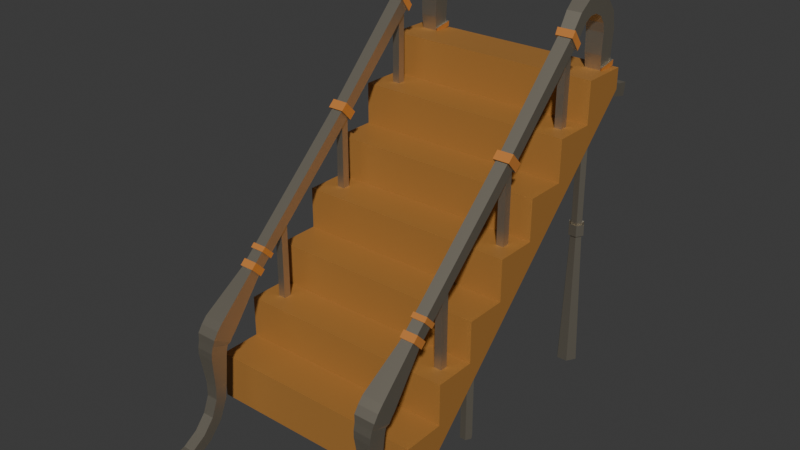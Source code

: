 # Source: Stairs.blend  (saved by Blender 4.5.90; exported with 4.5.12 LTS)
import bpy
from mathutils import Matrix  # noqa: F401  (used for matrix-valued properties, if any)

bpy.ops.wm.read_factory_settings(use_empty=True)
scene = bpy.context.scene
scene.name = 'Scene'

# ---- collections
col_collection = bpy.data.collections.new('Collection'); scene.collection.children.link(col_collection)

# ---- materials (node trees are filled in below, after node groups)
mat_wood1 = bpy.data.materials.new('Wood1')
mat_wood1.alpha_threshold = 0.0
mat_wood1.roughness = 0.5
mat_wood1.line_color = (0.0, 0.0, 0.0, 1.0)
mat_metal = bpy.data.materials.new('Metal')
mat_rust1 = bpy.data.materials.new('Rust1')
mat_wood1_001 = bpy.data.materials.new('Wood1.001')
mat_wood1_001.alpha_threshold = 0.0
mat_wood1_001.roughness = 0.5
mat_wood1_001.line_color = (0.0, 0.0, 0.0, 1.0)
mat_metal_001 = bpy.data.materials.new('Metal.001')
mat_rust1_001 = bpy.data.materials.new('Rust1.001')

# ---- material node trees
mat_wood1.use_nodes = True; mat_wood1.node_tree.nodes.clear()
_N = mat_wood1.node_tree.nodes; _L = mat_wood1.node_tree.links
n0 = _N.new('ShaderNodeOutputMaterial'); n0.name = 'Material Output'; n0.location = (200, 100)
n1 = _N.new('ShaderNodeBsdfPrincipled'); n1.name = 'Principled BSDF'; n1.location = (-200, 100)
n1.inputs[0].default_value = (0.3948, 0.1797, 0.04134, 1.0)
n1.inputs[3].default_value = 1.45
_L.new(n1.outputs[0], n0.inputs[0])
n0.is_active_output = True
mat_metal.use_nodes = True; mat_metal.node_tree.nodes.clear()
_N = mat_metal.node_tree.nodes; _L = mat_metal.node_tree.links
n0 = _N.new('ShaderNodeBsdfPrincipled'); n0.name = 'Principled BSDF'; n0.location = (-200, 100)
n0.inputs[0].default_value = (0.6049, 0.5518, 0.448, 1.0)
n0.inputs[1].default_value = 1.0
n1 = _N.new('ShaderNodeOutputMaterial'); n1.name = 'Material Output'; n1.location = (200, 100)
_L.new(n0.outputs[0], n1.inputs[0])
n1.is_active_output = True
mat_rust1.use_nodes = True; mat_rust1.node_tree.nodes.clear()
_N = mat_rust1.node_tree.nodes; _L = mat_rust1.node_tree.links
n0 = _N.new('ShaderNodeBsdfPrincipled'); n0.name = 'Principled BSDF'; n0.location = (-200, 100)
n0.inputs[0].default_value = (0.573, 0.2087, 0.04253, 1.0)
n1 = _N.new('ShaderNodeOutputMaterial'); n1.name = 'Material Output'; n1.location = (200, 100)
_L.new(n0.outputs[0], n1.inputs[0])
n1.is_active_output = True
mat_wood1_001.use_nodes = True; mat_wood1_001.node_tree.nodes.clear()
_N = mat_wood1_001.node_tree.nodes; _L = mat_wood1_001.node_tree.links
n0 = _N.new('ShaderNodeOutputMaterial'); n0.name = 'Material Output'; n0.location = (200, 100)
n1 = _N.new('ShaderNodeBsdfPrincipled'); n1.name = 'Principled BSDF'; n1.location = (-200, 100)
n1.inputs[0].default_value = (0.3948, 0.1797, 0.04134, 1.0)
n1.inputs[3].default_value = 1.45
_L.new(n1.outputs[0], n0.inputs[0])
n0.is_active_output = True
mat_metal_001.use_nodes = True; mat_metal_001.node_tree.nodes.clear()
_N = mat_metal_001.node_tree.nodes; _L = mat_metal_001.node_tree.links
n0 = _N.new('ShaderNodeBsdfPrincipled'); n0.name = 'Principled BSDF'; n0.location = (-200, 100)
n0.inputs[0].default_value = (0.6049, 0.5518, 0.448, 1.0)
n0.inputs[1].default_value = 1.0
n1 = _N.new('ShaderNodeOutputMaterial'); n1.name = 'Material Output'; n1.location = (200, 100)
_L.new(n0.outputs[0], n1.inputs[0])
n1.is_active_output = True
mat_rust1_001.use_nodes = True; mat_rust1_001.node_tree.nodes.clear()
_N = mat_rust1_001.node_tree.nodes; _L = mat_rust1_001.node_tree.links
n0 = _N.new('ShaderNodeBsdfPrincipled'); n0.name = 'Principled BSDF'; n0.location = (-200, 100)
n0.inputs[0].default_value = (0.573, 0.2087, 0.04253, 1.0)
n1 = _N.new('ShaderNodeOutputMaterial'); n1.name = 'Material Output'; n1.location = (200, 100)
_L.new(n0.outputs[0], n1.inputs[0])
n1.is_active_output = True

# ---- world
world_world = bpy.data.worlds.new('World'); scene.world = world_world
world_world.use_nodes = True; world_world.node_tree.nodes.clear()
_N = world_world.node_tree.nodes; _L = world_world.node_tree.links
n0 = _N.new('ShaderNodeOutputWorld'); n0.name = 'World Output'; n0.location = (200, 100)
n1 = _N.new('ShaderNodeBackground'); n1.name = 'Background'; n1.location = (-200, 100)
n1.inputs[0].default_value = (0.05088, 0.05088, 0.05088, 1.0)
_L.new(n1.outputs[0], n0.inputs[0])
n0.is_active_output = True
world_world.color = (0.05088, 0.05088, 0.05088)
world_world.sun_shadow_jitter_overblur = 0.0

# ---- meshes
me_cube_001 = bpy.data.meshes.new('Cube.001')
me_cube_001.from_pydata([(0.6153, 0.02044, 0.1506), (0.6153, 0.02044, 0.6745), (0.6661, 0.02044, 0.1506), (0.6661, 0.02044, 0.6745), (0.6153, -0.03029, 0.1506), (0.6153, -0.03029, 0.6745), (0.6661, -0.03029, 0.1506), (0.6661, -0.03029, 0.6745), (0.6153, 0.5774, 0.6977), (0.6153, 0.5774, 1.222), (0.6661, 0.5774, 0.6977), (0.6661, 0.5774, 1.222), (0.6153, 0.5266, 0.6977), (0.6153, 0.5266, 1.222), (0.6661, 0.5266, 0.6977), (0.6661, 0.5266, 1.222), (0.6153, -0.5513, -0.4211), (0.6153, -0.5513, 0.1028), (0.6661, -0.5513, -0.4211), (0.6661, -0.5513, 0.1028), (0.6153, -0.602, -0.4211), (0.6153, -0.602, 0.1028), (0.6661, -0.602, -0.4211), (0.6661, -0.602, 0.1028), (0.5995, -0.7051, -0.02868), (0.5868, 0.6664, 1.346), (0.6795, -0.7051, -0.02868), (0.697, 0.6664, 1.346), (0.5995, -0.7598, 0.02975), (0.5908, 0.6181, 1.413), (0.6795, -0.7598, 0.02975), (0.6915, 0.6182, 1.413), (0.5689, -1.067, -0.4056), (0.7102, -1.067, -0.4056), (0.5689, -1.164, -0.3024), (0.7102, -1.164, -0.3024), (0.5853, 0.7115, 1.375), (0.6992, 0.7115, 1.375), (0.5877, 0.6909, 1.473), (0.6958, 0.6909, 1.473), (0.5839, 0.7667, 1.377), (0.7011, 0.7668, 1.377), (0.5846, 0.7897, 1.487), (0.7001, 0.7897, 1.487), (0.5827, 0.8193, 1.351), (0.7028, 0.8193, 1.351), (0.5822, 0.8918, 1.447), (0.7034, 0.8918, 1.447), (0.5822, 0.8559, 1.3), (0.7034, 0.8559, 1.3), (0.5822, 0.9649, 1.353), (0.7034, 0.9649, 1.353), (0.5822, 0.8561, 1.301), (0.5822, 0.8665, 1.238), (0.7034, 0.8665, 1.238), (0.5822, 0.9877, 1.236), (0.7034, 0.9877, 1.236), (0.5822, 0.8671, 1.239), (0.5689, -1.091, -0.431), (0.7102, -1.091, -0.431), (0.5689, -1.202, -0.3445), (0.7102, -1.202, -0.3445), (0.5689, -1.11, -0.4598), (0.7102, -1.11, -0.4598), (0.5689, -1.234, -0.3923), (0.7102, -1.234, -0.3923), (0.5779, -1.127, -0.4783), (0.7011, -1.127, -0.4783), (0.5782, -1.243, -0.4372), (0.7009, -1.243, -0.4372), (0.5783, -1.135, -0.5067), (0.7008, -1.135, -0.5067), (0.5793, -1.254, -0.4834), (0.6997, -1.254, -0.4834), (0.579, -1.139, -0.535), (0.7001, -1.139, -0.535), (0.5811, -1.256, -0.5278), (0.698, -1.256, -0.5278), (0.579, -1.139, -0.535), (0.7001, -1.139, -0.535), (0.5811, -1.256, -0.5278), (0.698, -1.256, -0.5278), (0.5958, -1.145, -0.7487), (0.6833, -1.145, -0.7487), (0.5968, -1.23, -0.7391), (0.6823, -1.23, -0.7391), (0.5958, -1.145, -0.7487), (0.6833, -1.145, -0.7487), (0.5968, -1.23, -0.7391), (0.6823, -1.23, -0.7391), (0.5958, -1.145, -0.7487), (0.6833, -1.145, -0.7487), (0.5968, -1.23, -0.7391), (0.6823, -1.23, -0.7391), (0.5958, -1.145, -0.7487), (0.6833, -1.145, -0.7487), (0.5968, -1.23, -0.7391), (0.6823, -1.23, -0.7391), (0.5958, -1.145, -0.7487), (0.6833, -1.145, -0.7487), (0.5968, -1.23, -0.7391), (0.6823, -1.23, -0.7391), (0.5958, -1.145, -0.7487), (0.6833, -1.145, -0.7487), (0.5968, -1.23, -0.7391), (0.6823, -1.23, -0.7391), (0.5958, -1.145, -0.7487), (0.6833, -1.145, -0.7487), (0.5968, -1.23, -0.7391), (0.6823, -1.23, -0.7391), (0.5958, -1.145, -0.7487), (0.6833, -1.145, -0.7487), (0.5968, -1.23, -0.7391), (0.6823, -1.23, -0.7391), (0.5958, -1.145, -0.7487), (0.6833, -1.145, -0.7487), (0.5968, -1.23, -0.7391), (0.6823, -1.23, -0.7391), (0.5958, -1.145, -0.7487), (0.6833, -1.145, -0.7487), (0.5968, -1.23, -0.7391), (0.6823, -1.23, -0.7391), (0.5958, -1.145, -0.7487), (0.6833, -1.145, -0.7487), (0.5968, -1.23, -0.7391), (0.6823, -1.23, -0.7391), (0.5995, -1.156, -0.8604), (0.6795, -1.156, -0.8604), (0.5995, -1.232, -0.8343), (0.6795, -1.232, -0.8343), (0.5995, -1.211, -0.9922), (0.6795, -1.211, -0.9922), (0.5995, -1.275, -0.944), (0.6795, -1.275, -0.944), (0.5995, -1.305, -1.1), (0.6795, -1.305, -1.1), (0.5995, -1.351, -1.035), (0.6795, -1.351, -1.035), (0.5995, -1.427, -1.175), (0.6795, -1.427, -1.175), (0.5995, -1.45, -1.098), (0.6795, -1.45, -1.098), (0.5995, -1.566, -1.207), (0.6795, -1.566, -1.207), (0.5995, -1.564, -1.127), (0.6795, -1.564, -1.127), (0.5846, 0.8662, 1.097), (0.7001, 0.8662, 1.097), (0.5842, 0.9799, 1.099), (0.7007, 0.9799, 1.099), (0.5846, 0.8662, 1.097), (0.7001, 0.8662, 1.097), (0.5842, 0.9799, 1.099), (0.7007, 0.9799, 1.099), (0.5846, 0.8662, 1.097), (0.7001, 0.8662, 1.097), (0.5842, 0.9799, 1.099), (0.7007, 0.9799, 1.099), (0.5846, 0.8662, 1.097), (0.7001, 0.8662, 1.097), (0.5842, 0.9799, 1.099), (0.7007, 0.9799, 1.099), (0.5846, 0.8662, 1.097), (0.7001, 0.8662, 1.097), (0.5842, 0.9799, 1.099), (0.7007, 0.9799, 1.099), (0.5846, 0.8662, 1.097), (0.7001, 0.8662, 1.097), (0.5842, 0.9799, 1.099), (0.7007, 0.9799, 1.099), (0.5887, 0.8804, 0.9802), (0.6944, 0.8804, 0.9802), (0.5866, 0.9795, 1.007), (0.6975, 0.9795, 1.007), (0.5912, 0.924, 0.8906), (0.6912, 0.924, 0.8906), (0.5888, 1.008, 0.9369), (0.6946, 1.008, 0.9369), (0.5925, 0.9964, 0.8163), (0.6897, 0.9964, 0.8163), (0.5906, 1.064, 0.8808), (0.6923, 1.064, 0.8807), (0.594, 1.096, 0.7684), (0.6877, 1.096, 0.7684), (0.5927, 1.141, 0.8433), (0.6896, 1.141, 0.8433), (0.5948, 1.214, 0.7414), (0.6866, 1.214, 0.7414), (0.5946, 1.228, 0.8299), (0.6869, 1.228, 0.8299), (0.5995, 0.01274, 0.6426), (0.6795, 0.01274, 0.6426), (0.6795, -0.0419, 0.701), (0.5995, -0.0419, 0.701), (0.5995, 0.04486, 0.6726), (0.6795, 0.04486, 0.6726), (0.6795, -0.009777, 0.731), (0.5995, -0.009777, 0.731), (0.5922, 0.5969, 1.244), (0.6896, 0.597, 1.244), (0.6865, 0.5505, 1.312), (0.5944, 0.5504, 1.312), (0.6869, 0.5797, 1.214), (0.6846, 0.5328, 1.281), (0.5958, 0.5327, 1.281), (0.5941, 0.5796, 1.214), (0.5857, 0.9802, 1.037), (0.6962, 0.8768, 1.017), (0.6986, 0.9802, 1.037), (0.6795, -0.7804, 0.01045), (0.6795, -0.7258, -0.04799), (0.5995, -0.7258, -0.04799), (0.5995, -0.7804, 0.01045), (0.6795, -0.8423, -0.04737), (0.5995, -0.8423, -0.04737), (0.6795, -0.7876, -0.1058), (0.5995, -0.7876, -0.1058), (0.6795, -0.8715, -0.07465), (0.5995, -0.8715, -0.07465), (0.6795, -0.8168, -0.1331), (0.5995, -0.8168, -0.1331), (0.5761, 0.6087, 1.237), (0.7059, 0.6087, 1.237), (0.7007, 0.5473, 1.327), (0.5801, 0.5472, 1.327), (0.7014, 0.5852, 1.198), (0.6977, 0.5235, 1.286), (0.5825, 0.5234, 1.286), (0.5796, 0.5851, 1.198), (0.7075, 0.8686, 0.974), (0.572, 0.993, 1.008), (0.7122, 0.993, 1.008), (0.5706, 0.9943, 1.045), (0.7104, 0.8631, 1.02), (0.7138, 0.9943, 1.045), (0.5841, 0.01707, 0.6255), (0.6949, 0.01707, 0.6255), (0.6949, -0.05859, 0.7065), (0.5841, -0.05859, 0.7065), (0.5841, 0.06155, 0.6671), (0.6949, 0.06155, 0.6671), (0.6949, -0.01411, 0.748), (0.5841, -0.01411, 0.748), (0.5904, -0.6965, -0.03315), (0.6887, -0.6965, -0.03315), (0.5904, -0.7637, 0.03864), (0.6887, -0.7637, 0.03864), (0.6887, -0.789, 0.01492), (0.6887, -0.7219, -0.05687), (0.5904, -0.7219, -0.05687), (0.5904, -0.789, 0.01492), (0.6893, -0.8454, -0.03695), (0.5898, -0.8454, -0.03695), (0.6893, -0.7775, -0.1096), (0.5898, -0.7775, -0.1096), (0.6893, -0.8816, -0.07077), (0.5898, -0.8816, -0.07077), (0.6893, -0.8136, -0.1434), (0.5898, -0.8136, -0.1434), (0.75, -1.0, -1.0), (-0.75, -1.0, -1.0), (0.75, 1.0, 1.0), (-0.75, 1.0, 1.0), (0.75, 0.6833, 1.0), (0.75, -1.0, -0.6833), (0.75, 0.6833, 0.7194), (0.75, 0.4028, 0.7194), (0.75, 0.4028, 0.4389), (0.75, 0.1222, 0.4389), (0.75, 0.1222, 0.1583), (0.75, -0.1583, 0.1583), (0.75, -0.1583, -0.1222), (0.75, -0.4389, -0.1222), (0.75, -0.4389, -0.4028), (0.75, -0.7194, -0.4028), (0.75, -0.7194, -0.6833), (-0.75, -1.0, -0.6833), (-0.75, 0.6833, 1.0), (-0.75, -0.7194, -0.6833), (-0.75, -0.7194, -0.4028), (-0.75, -0.4389, -0.4028), (-0.75, -0.4389, -0.1222), (-0.75, -0.1583, -0.1222), (-0.75, -0.1583, 0.1583), (-0.75, 0.1222, 0.1583), (-0.75, 0.1222, 0.4389), (-0.75, 0.4028, 0.4389), (-0.75, 0.4028, 0.7194), (-0.75, 0.6833, 0.7194), (0.75, -0.8593, -1.0), (0.75, 1.0, 0.8593), (-0.75, 1.0, 0.8593), (-0.75, -0.8593, -1.0), (0.6153, 0.02044, 0.1506), (0.6153, 0.02044, 0.6745), (0.6661, 0.02044, 0.1506), (0.6661, 0.02044, 0.6745), (0.5868, 0.6664, 1.346), (0.5869, 0.6657, 1.346), (0.5853, 0.7115, 1.375), (0.5853, 0.7107, 1.375), (0.5839, 0.7667, 1.377), (0.5839, 0.7661, 1.378), (0.5827, 0.8193, 1.351), (0.5827, 0.819, 1.352), (0.5822, 0.8559, 1.3), (0.5822, 0.8561, 1.301), (0.5822, 0.8665, 1.238), (0.5822, 0.8671, 1.239), (0.5846, 0.8662, 1.097), (0.5846, 0.8668, 1.098), (0.5846, 0.8662, 1.097), (0.5846, 0.8668, 1.098), (0.5846, 0.8662, 1.097), (0.5846, 0.8668, 1.098), (0.5846, 0.8662, 1.097), (0.5846, 0.8668, 1.098), (0.5846, 0.8662, 1.097), (0.5846, 0.8668, 1.098), (0.5846, 0.8662, 1.097), (0.5846, 0.8668, 1.098), (0.5887, 0.8804, 0.9802), (0.6944, 0.8804, 0.9802), (0.5866, 0.9795, 1.007), (0.5887, 0.8807, 0.9808), (0.5912, 0.924, 0.8906), (0.5912, 0.924, 0.8913), (0.5925, 0.9964, 0.8163), (0.5924, 0.9963, 0.8169), (0.594, 1.096, 0.7684), (0.594, 1.095, 0.7689), (0.5948, 1.214, 0.7414), (0.5948, 1.214, 0.7419), (0.6962, 0.8768, 1.017), (0.5755, 0.8686, 0.974), (0.7075, 0.8686, 0.974), (0.572, 0.993, 1.008), (0.5754, 0.869, 0.9748), (0.7104, 0.8631, 1.02), (0.7048, 0.8622, -1.063), (0.6654, 0.8479, 0.9456), (0.6693, 0.8006, -1.063), (0.6454, 0.8133, 0.9459), (0.5974, 0.8006, -1.063), (0.6052, 0.8133, 0.9459), (0.5612, 0.8622, -1.063), (0.585, 0.8479, 0.9456), (0.5967, 0.9236, -1.063), (0.605, 0.8825, 0.9453), (0.6685, 0.9236, -1.063), (0.6452, 0.8825, 0.9453), (0.6709, 0.8574, -0.0503), (0.6508, 0.8227, -0.05001), (0.6103, 0.8227, -0.05001), (0.5899, 0.8574, -0.0503), (0.61, 0.8922, -0.05058), (0.6505, 0.8922, -0.05058), (0.6513, 0.8228, -0.108), (0.6104, 0.8228, -0.108), (0.5897, 0.8579, -0.1083), (0.61, 0.893, -0.1086), (0.6509, 0.893, -0.1086), (0.6716, 0.8579, -0.1083), (0.6859, 0.8573, -0.03783), (0.6584, 0.8096, -0.03743), (0.6028, 0.8096, -0.03743), (0.5748, 0.8573, -0.03783), (0.6023, 0.9049, -0.03822), (0.6579, 0.9049, -0.03822), (0.6591, 0.8096, -0.117), (0.6028, 0.8096, -0.117), (0.5744, 0.858, -0.1174), (0.6023, 0.9063, -0.1178), (0.6586, 0.9063, -0.1178), (0.687, 0.858, -0.1174), (0.6781, -0.2974, -1.063), (0.6754, -0.2974, -0.2171), (0.6576, -0.3329, -1.063), (0.655, -0.3327, -0.2171), (0.6167, -0.3329, -1.063), (0.6142, -0.3327, -0.2171), (0.5962, -0.2974, -1.063), (0.5939, -0.2974, -0.2171), (0.6167, -0.262, -1.063), (0.6142, -0.2621, -0.2171), (0.6576, -0.262, -1.063), (0.655, -0.2621, -0.2171), (-0.5972, -0.2974, -1.063), (-0.5948, -0.2974, -0.2171), (-0.6177, -0.3329, -1.063), (-0.6152, -0.3327, -0.2171), (-0.6586, -0.3329, -1.063), (-0.656, -0.3327, -0.2171), (-0.6791, -0.2974, -1.063), (-0.6764, -0.2974, -0.2171), (-0.6586, -0.262, -1.063), (-0.656, -0.2621, -0.2171), (-0.6177, -0.262, -1.063), (-0.6152, -0.2621, -0.2171), (-0.5965, -0.2974, -0.6388), (-0.617, -0.3328, -0.6388), (-0.6579, -0.3328, -0.6388), (-0.6783, -0.2974, -0.6388), (-0.6579, -0.262, -0.6388), (-0.617, -0.262, -0.6388), (-0.6171, -0.3329, -0.6946), (-0.658, -0.3329, -0.6946), (-0.6785, -0.2974, -0.6946), (-0.658, -0.262, -0.6946), (-0.6171, -0.262, -0.6946), (-0.5967, -0.2974, -0.6946), (-0.5702, -0.2974, -0.6208), (-0.6038, -0.3556, -0.6208), (-0.671, -0.3556, -0.6208), (-0.7045, -0.2974, -0.6208), (-0.671, -0.2393, -0.6208), (-0.6038, -0.2393, -0.6208), (-0.604, -0.3556, -0.7126), (-0.6712, -0.3556, -0.7126), (-0.7048, -0.2974, -0.7126), (-0.6712, -0.2392, -0.7126), (-0.604, -0.2392, -0.7126), (-0.5704, -0.2974, -0.7126), (-0.586, 0.8479, 0.9456), (-0.6062, 0.8133, 0.9459), (-0.6464, 0.8133, 0.9459), (-0.6664, 0.8479, 0.9456), (-0.6462, 0.8825, 0.9453), (-0.606, 0.8825, 0.9453), (-0.5838, 0.8609, -0.5656), (-0.6088, 0.8185, -0.5654), (-0.6583, 0.8185, -0.5654), (-0.6828, 0.8609, -0.5656), (-0.6578, 0.9033, -0.5658), (-0.6083, 0.9033, -0.5658), (-0.5836, 0.8605, -0.4815), (-0.6086, 0.8181, -0.4812), (-0.6581, 0.8181, -0.4812), (-0.6825, 0.8605, -0.4815), (-0.6575, 0.9029, -0.4817), (-0.6081, 0.9029, -0.4817), (-0.5882, 0.8536, 0.3609), (-0.6089, 0.8182, 0.3612), (-0.65, 0.8182, 0.3612), (-0.6704, 0.8536, 0.3609), (-0.6497, 0.8889, 0.3605), (-0.6086, 0.8889, 0.3605), (-0.6089, 0.8183, 0.317), (-0.6505, 0.8183, 0.317), (-0.6711, 0.854, 0.3167), (-0.6502, 0.8898, 0.3163), (-0.6086, 0.8898, 0.3163), (-0.5879, 0.854, 0.3167), (-0.6111, 0.8226, -1.059), (-0.6573, 0.8226, -1.059), (-0.6801, 0.8622, -1.059), (-0.6568, 0.9017, -1.059), (-0.6106, 0.9017, -1.059), (-0.5878, 0.8622, -1.059), (-0.5751, 0.8535, 0.368), (-0.6024, 0.807, 0.3684), (-0.6565, 0.807, 0.3684), (-0.6834, 0.8535, 0.368), (-0.6561, 0.9001, 0.3675), (-0.602, 0.9001, 0.3675), (-0.6023, 0.8068, 0.3101), (-0.6573, 0.8068, 0.3101), (-0.6846, 0.8541, 0.3097), (-0.6569, 0.9013, 0.3092), (-0.6019, 0.9013, 0.3092), (-0.5746, 0.8541, 0.3097), (-0.567, 0.861, -0.58), (-0.6005, 0.8041, -0.5797), (-0.6669, 0.8041, -0.5797), (-0.6997, 0.861, -0.58), (-0.6661, 0.9178, -0.5802), (-0.5998, 0.9178, -0.5802), (-0.5667, 0.8604, -0.4672), (-0.6002, 0.8036, -0.4669), (-0.6665, 0.8036, -0.4669), (-0.6993, 0.8604, -0.4672), (-0.6658, 0.9172, -0.4675), (-0.5996, 0.9172, -0.4675), (-0.5625, 0.8621, -1.143), (-0.5986, 0.8009, -1.143), (-0.6701, 0.8009, -1.143), (-0.7054, 0.8621, -1.143), (-0.6693, 0.9233, -1.143), (-0.5978, 0.9233, -1.143), (-0.5975, 0.799, -1.04), (-0.6712, 0.799, -1.04), (-0.7076, 0.8621, -1.04), (-0.6704, 0.9252, -1.04), (-0.5968, 0.9252, -1.04), (-0.5603, 0.8621, -1.04), (-0.6394, 0.02044, 0.1506), (-0.6394, 0.02044, 0.6745), (-0.5887, 0.02044, 0.1506), (-0.5887, 0.02044, 0.6745), (-0.6394, -0.03029, 0.1506), (-0.6394, -0.03029, 0.6745), (-0.5887, -0.03029, 0.1506), (-0.5887, -0.03029, 0.6745), (-0.6394, 0.5774, 0.6977), (-0.6394, 0.5774, 1.222), (-0.5887, 0.5774, 0.6977), (-0.5887, 0.5774, 1.222), (-0.6394, 0.5266, 0.6977), (-0.6394, 0.5266, 1.222), (-0.5887, 0.5266, 0.6977), (-0.5887, 0.5266, 1.222), (-0.6394, -0.5513, -0.4211), (-0.6394, -0.5513, 0.1028), (-0.5887, -0.5513, -0.4211), (-0.5887, -0.5513, 0.1028), (-0.6394, -0.602, -0.4211), (-0.6394, -0.602, 0.1028), (-0.5887, -0.602, -0.4211), (-0.5887, -0.602, 0.1028), (-0.6552, -0.7051, -0.02868), (-0.6679, 0.6664, 1.346), (-0.5752, -0.7051, -0.02868), (-0.5577, 0.6664, 1.346), (-0.6552, -0.7598, 0.02975), (-0.6639, 0.6181, 1.413), (-0.5752, -0.7598, 0.02975), (-0.5633, 0.6182, 1.413), (-0.6858, -1.067, -0.4056), (-0.5446, -1.067, -0.4056), (-0.6858, -1.164, -0.3024), (-0.5446, -1.164, -0.3024), (-0.6694, 0.7115, 1.375), (-0.5556, 0.7115, 1.375), (-0.667, 0.6909, 1.473), (-0.5589, 0.6909, 1.473), (-0.6709, 0.7667, 1.377), (-0.5536, 0.7668, 1.377), (-0.6701, 0.7897, 1.487), (-0.5546, 0.7897, 1.487), (-0.672, 0.8193, 1.351), (-0.552, 0.8193, 1.351), (-0.6725, 0.8918, 1.447), (-0.5513, 0.8918, 1.447), (-0.6725, 0.8559, 1.3), (-0.5513, 0.8559, 1.3), (-0.6725, 0.9649, 1.353), (-0.5513, 0.9649, 1.353), (-0.6725, 0.8561, 1.301), (-0.6725, 0.8665, 1.238), (-0.5513, 0.8665, 1.238), (-0.6725, 0.9877, 1.236), (-0.5513, 0.9877, 1.236), (-0.6725, 0.8671, 1.239), (-0.6858, -1.091, -0.431), (-0.5446, -1.091, -0.431), (-0.6858, -1.202, -0.3445), (-0.5446, -1.202, -0.3445), (-0.6858, -1.11, -0.4598), (-0.5446, -1.11, -0.4598), (-0.6858, -1.234, -0.3923), (-0.5446, -1.234, -0.3923), (-0.6768, -1.127, -0.4783), (-0.5536, -1.127, -0.4783), (-0.6765, -1.243, -0.4372), (-0.5538, -1.243, -0.4372), (-0.6764, -1.135, -0.5067), (-0.554, -1.135, -0.5067), (-0.6754, -1.254, -0.4834), (-0.555, -1.254, -0.4834), (-0.6758, -1.139, -0.535), (-0.5546, -1.139, -0.535), (-0.6736, -1.256, -0.5278), (-0.5567, -1.256, -0.5278), (-0.6758, -1.139, -0.535), (-0.5546, -1.139, -0.535), (-0.6736, -1.256, -0.5278), (-0.5567, -1.256, -0.5278), (-0.6589, -1.145, -0.7487), (-0.5715, -1.145, -0.7487), (-0.6579, -1.23, -0.7391), (-0.5724, -1.23, -0.7391), (-0.6589, -1.145, -0.7487), (-0.5715, -1.145, -0.7487), (-0.6579, -1.23, -0.7391), (-0.5724, -1.23, -0.7391), (-0.6589, -1.145, -0.7487), (-0.5715, -1.145, -0.7487), (-0.6579, -1.23, -0.7391), (-0.5724, -1.23, -0.7391), (-0.6589, -1.145, -0.7487), (-0.5715, -1.145, -0.7487), (-0.6579, -1.23, -0.7391), (-0.5724, -1.23, -0.7391), (-0.6589, -1.145, -0.7487), (-0.5715, -1.145, -0.7487), (-0.6579, -1.23, -0.7391), (-0.5724, -1.23, -0.7391), (-0.6589, -1.145, -0.7487), (-0.5715, -1.145, -0.7487), (-0.6579, -1.23, -0.7391), (-0.5724, -1.23, -0.7391), (-0.6589, -1.145, -0.7487), (-0.5715, -1.145, -0.7487), (-0.6579, -1.23, -0.7391), (-0.5724, -1.23, -0.7391), (-0.6589, -1.145, -0.7487), (-0.5715, -1.145, -0.7487), (-0.6579, -1.23, -0.7391), (-0.5724, -1.23, -0.7391), (-0.6589, -1.145, -0.7487), (-0.5715, -1.145, -0.7487), (-0.6579, -1.23, -0.7391), (-0.5724, -1.23, -0.7391), (-0.6589, -1.145, -0.7487), (-0.5715, -1.145, -0.7487), (-0.6579, -1.23, -0.7391), (-0.5724, -1.23, -0.7391), (-0.6589, -1.145, -0.7487), (-0.5715, -1.145, -0.7487), (-0.6579, -1.23, -0.7391), (-0.5724, -1.23, -0.7391), (-0.6552, -1.156, -0.8604), (-0.5752, -1.156, -0.8604), (-0.6552, -1.232, -0.8343), (-0.5752, -1.232, -0.8343), (-0.6552, -1.211, -0.9922), (-0.5752, -1.211, -0.9922), (-0.6552, -1.275, -0.944), (-0.5752, -1.275, -0.944), (-0.6552, -1.305, -1.1), (-0.5752, -1.305, -1.1), (-0.6552, -1.351, -1.035), (-0.5752, -1.351, -1.035), (-0.6552, -1.427, -1.175), (-0.5752, -1.427, -1.175), (-0.6552, -1.45, -1.098), (-0.5752, -1.45, -1.098), (-0.6552, -1.566, -1.207), (-0.5752, -1.566, -1.207), (-0.6552, -1.564, -1.127), (-0.5752, -1.564, -1.127), (-0.6701, 0.8662, 1.097), (-0.5546, 0.8662, 1.097), (-0.6705, 0.9799, 1.099), (-0.554, 0.9799, 1.099), (-0.6701, 0.8662, 1.097), (-0.5546, 0.8662, 1.097), (-0.6705, 0.9799, 1.099), (-0.554, 0.9799, 1.099), (-0.6701, 0.8662, 1.097), (-0.5546, 0.8662, 1.097), (-0.6705, 0.9799, 1.099), (-0.554, 0.9799, 1.099), (-0.6701, 0.8662, 1.097), (-0.5546, 0.8662, 1.097), (-0.6705, 0.9799, 1.099), (-0.554, 0.9799, 1.099), (-0.6701, 0.8662, 1.097), (-0.5546, 0.8662, 1.097), (-0.6705, 0.9799, 1.099), (-0.554, 0.9799, 1.099), (-0.6701, 0.8662, 1.097), (-0.5546, 0.8662, 1.097), (-0.6705, 0.9799, 1.099), (-0.554, 0.9799, 1.099), (-0.666, 0.8804, 0.9802), (-0.5603, 0.8804, 0.9802), (-0.6681, 0.9795, 1.007), (-0.5572, 0.9795, 1.007), (-0.6635, 0.924, 0.8906), (-0.5635, 0.924, 0.8906), (-0.6659, 1.008, 0.9369), (-0.5601, 1.008, 0.9369), (-0.6623, 0.9964, 0.8163), (-0.565, 0.9964, 0.8163), (-0.6641, 1.064, 0.8808), (-0.5624, 1.064, 0.8807), (-0.6607, 1.096, 0.7684), (-0.567, 1.096, 0.7684), (-0.6621, 1.141, 0.8433), (-0.5652, 1.141, 0.8433), (-0.6599, 1.214, 0.7414), (-0.5682, 1.214, 0.7414), (-0.6602, 1.228, 0.8299), (-0.5678, 1.228, 0.8299), (-0.6552, 0.01274, 0.6426), (-0.5752, 0.01274, 0.6426), (-0.5752, -0.0419, 0.701), (-0.6552, -0.0419, 0.701), (-0.6552, 0.04486, 0.6726), (-0.5752, 0.04486, 0.6726), (-0.5752, -0.009777, 0.731), (-0.6552, -0.009777, 0.731), (-0.6625, 0.5969, 1.244), (-0.5652, 0.597, 1.244), (-0.5682, 0.5505, 1.312), (-0.6603, 0.5504, 1.312), (-0.5678, 0.5797, 1.214), (-0.5701, 0.5328, 1.281), (-0.6589, 0.5327, 1.281), (-0.6606, 0.5796, 1.214), (-0.669, 0.9802, 1.037), (-0.5585, 0.8768, 1.017), (-0.5561, 0.9802, 1.037), (-0.5752, -0.7804, 0.01045), (-0.5752, -0.7258, -0.04799), (-0.6552, -0.7258, -0.04799), (-0.6552, -0.7804, 0.01045), (-0.5752, -0.8423, -0.04737), (-0.6552, -0.8423, -0.04737), (-0.5752, -0.7876, -0.1058), (-0.6552, -0.7876, -0.1058), (-0.5752, -0.8715, -0.07465), (-0.6552, -0.8715, -0.07465), (-0.5752, -0.8168, -0.1331), (-0.6552, -0.8168, -0.1331), (-0.6786, 0.6087, 1.237), (-0.5488, 0.6087, 1.237), (-0.554, 0.5473, 1.327), (-0.6746, 0.5472, 1.327), (-0.5533, 0.5852, 1.198), (-0.557, 0.5235, 1.286), (-0.6722, 0.5234, 1.286), (-0.6751, 0.5851, 1.198), (-0.5472, 0.8686, 0.974), (-0.6827, 0.993, 1.008), (-0.5426, 0.993, 1.008), (-0.6841, 0.9943, 1.045), (-0.5443, 0.8631, 1.02), (-0.5409, 0.9943, 1.045), (-0.6706, 0.01707, 0.6255), (-0.5598, 0.01707, 0.6255), (-0.5598, -0.05859, 0.7065), (-0.6706, -0.05859, 0.7065), (-0.6706, 0.06155, 0.6671), (-0.5598, 0.06155, 0.6671), (-0.5598, -0.01411, 0.748), (-0.6706, -0.01411, 0.748), (-0.6643, -0.6965, -0.03315), (-0.5661, -0.6965, -0.03315), (-0.6643, -0.7637, 0.03864), (-0.5661, -0.7637, 0.03864), (-0.5661, -0.789, 0.01492), (-0.5661, -0.7219, -0.05687), (-0.6643, -0.7219, -0.05687), (-0.6643, -0.789, 0.01492), (-0.5655, -0.8454, -0.03695), (-0.6649, -0.8454, -0.03695), (-0.5655, -0.7775, -0.1096), (-0.6649, -0.7775, -0.1096), (-0.5655, -0.8816, -0.07077), (-0.6649, -0.8816, -0.07077), (-0.5655, -0.8136, -0.1434), (-0.6649, -0.8136, -0.1434)], [], [(2, 3, 7, 6), (6, 7, 5, 4), (4, 5, 1, 0), (2, 6, 4, 0), (7, 3, 1, 5), (8, 9, 11, 10), (10, 11, 15, 14), (14, 15, 13, 12), (12, 13, 9, 8), (10, 14, 12, 8), (15, 11, 9, 13), (16, 17, 19, 18), (18, 19, 23, 22), (22, 23, 21, 20), (20, 21, 17, 16), (18, 22, 20, 16), (23, 19, 17, 21), (198, 25, 27, 199), (199, 27, 31, 200), (200, 31, 29, 201), (201, 29, 25, 198), (219, 217, 35, 33), (27, 25, 36, 37), (34, 32, 58, 60), (220, 219, 33, 32), (217, 218, 34, 35), (218, 220, 32, 34), (36, 38, 42, 40), (25, 29, 38, 36), (31, 27, 37, 39), (29, 31, 39, 38), (39, 37, 41, 43), (38, 39, 43, 42), (37, 36, 40, 41), (44, 46, 50, 48), (42, 43, 47, 46), (41, 40, 44, 45), (40, 42, 46, 44), (43, 41, 45, 47), (48, 52, 57, 53), (47, 45, 49, 51), (46, 47, 51, 50), (45, 44, 48, 49), (54, 53, 146, 147), (50, 51, 56, 55), (49, 48, 53, 54), (48, 50, 55, 53), (51, 49, 54, 56), (59, 61, 65, 63), (33, 35, 61, 59), (35, 34, 60, 61), (32, 33, 59, 58), (65, 64, 68, 69), (61, 60, 64, 65), (58, 59, 63, 62), (60, 58, 62, 64), (68, 66, 70, 72), (62, 63, 67, 66), (64, 62, 66, 68), (63, 65, 69, 67), (73, 72, 76, 77), (67, 69, 73, 71), (69, 68, 72, 73), (66, 67, 71, 70), (77, 76, 80, 81), (70, 71, 75, 74), (72, 70, 74, 76), (71, 73, 77, 75), (80, 78, 82, 84), (74, 75, 79, 78), (76, 74, 78, 80), (75, 77, 81, 79), (85, 84, 88, 89), (79, 81, 85, 83), (81, 80, 84, 85), (78, 79, 83, 82), (89, 88, 92, 93), (82, 83, 87, 86), (84, 82, 86, 88), (83, 85, 89, 87), (92, 90, 94, 96), (86, 87, 91, 90), (88, 86, 90, 92), (87, 89, 93, 91), (97, 96, 100, 101), (91, 93, 97, 95), (93, 92, 96, 97), (90, 91, 95, 94), (98, 99, 103, 102), (94, 95, 99, 98), (96, 94, 98, 100), (95, 97, 101, 99), (104, 102, 106, 108), (100, 98, 102, 104), (99, 101, 105, 103), (101, 100, 104, 105), (109, 108, 112, 113), (103, 105, 109, 107), (105, 104, 108, 109), (102, 103, 107, 106), (113, 112, 116, 117), (106, 107, 111, 110), (108, 106, 110, 112), (107, 109, 113, 111), (116, 114, 118, 120), (110, 111, 115, 114), (112, 110, 114, 116), (111, 113, 117, 115), (121, 120, 124, 125), (115, 117, 121, 119), (117, 116, 120, 121), (114, 115, 119, 118), (124, 122, 126, 128), (118, 119, 123, 122), (120, 118, 122, 124), (119, 121, 125, 123), (129, 128, 132, 133), (123, 125, 129, 127), (125, 124, 128, 129), (122, 123, 127, 126), (130, 131, 135, 134), (126, 127, 131, 130), (128, 126, 130, 132), (127, 129, 133, 131), (136, 134, 138, 140), (132, 130, 134, 136), (131, 133, 137, 135), (133, 132, 136, 137), (141, 140, 144, 145), (135, 137, 141, 139), (137, 136, 140, 141), (134, 135, 139, 138), (143, 145, 144, 142), (138, 139, 143, 142), (140, 138, 142, 144), (139, 141, 145, 143), (53, 55, 148, 146), (56, 54, 147, 149), (55, 56, 149, 148), (150, 152, 156, 154), (148, 149, 153, 152), (147, 146, 150, 151), (146, 148, 152, 150), (149, 147, 151, 153), (153, 151, 155, 157), (152, 153, 157, 156), (151, 150, 154, 155), (159, 158, 162, 163), (156, 157, 161, 160), (155, 154, 158, 159), (154, 156, 160, 158), (157, 155, 159, 161), (165, 163, 167, 169), (158, 160, 164, 162), (161, 159, 163, 165), (160, 161, 165, 164), (166, 168, 206, 172, 170), (164, 165, 169, 168), (163, 162, 166, 167), (162, 164, 168, 166), (173, 172, 230, 231), (167, 166, 170, 171, 207), (174, 176, 180, 178), (172, 173, 177, 176), (171, 170, 174, 175), (170, 172, 176, 174), (173, 171, 175, 177), (177, 175, 179, 181), (176, 177, 181, 180), (175, 174, 178, 179), (183, 182, 186, 187), (180, 181, 185, 184), (179, 178, 182, 183), (178, 180, 184, 182), (181, 179, 183, 185), (189, 187, 186, 188), (182, 184, 188, 186), (185, 183, 187, 189), (184, 185, 189, 188), (28, 193, 190, 24), (30, 192, 193, 28), (26, 191, 192, 30), (24, 190, 191, 26), (195, 196, 241, 240), (193, 192, 237, 238), (191, 190, 235, 236), (196, 197, 242, 241), (203, 202, 225, 226), (201, 198, 221, 224), (205, 204, 227, 228), (199, 200, 223, 222), (194, 205, 202, 195), (195, 202, 203, 196), (196, 203, 204, 197), (197, 204, 205, 194), (168, 169, 208, 206), (169, 167, 207, 208), (28, 24, 243, 245), (212, 209, 247, 250), (209, 210, 248, 247), (30, 28, 245, 246), (212, 211, 216, 214), (209, 212, 214, 213), (211, 210, 215, 216), (210, 209, 213, 215), (214, 216, 254, 252), (217, 219, 257, 255), (216, 215, 253, 254), (220, 218, 256, 258), (227, 224, 221, 228), (226, 223, 224, 227), (225, 222, 223, 226), (228, 221, 222, 225), (198, 199, 222, 221), (200, 201, 224, 223), (204, 203, 226, 227), (202, 205, 228, 225), (234, 233, 229, 231), (232, 234, 231, 230), (206, 208, 234, 232), (171, 173, 231, 229), (208, 207, 233, 234), (172, 206, 232, 230), (238, 242, 239, 235), (237, 241, 242, 238), (236, 240, 241, 237), (235, 239, 240, 236), (197, 194, 239, 242), (192, 191, 236, 237), (194, 195, 240, 239), (190, 193, 238, 235), (245, 243, 249, 250), (246, 245, 250, 247), (243, 244, 248, 249), (244, 246, 247, 248), (210, 211, 249, 248), (26, 30, 246, 244), (211, 212, 250, 249), (24, 26, 244, 243), (252, 254, 258, 256), (251, 252, 256, 255), (254, 253, 257, 258), (253, 251, 255, 257), (218, 217, 255, 256), (215, 213, 251, 253), (213, 214, 252, 251), (219, 220, 258, 257), (263, 277, 288, 265), (265, 288, 287, 266), (266, 287, 286, 267), (267, 286, 285, 268), (268, 285, 284, 269), (269, 284, 283, 270), (270, 283, 282, 271), (271, 282, 281, 272), (272, 281, 280, 273), (273, 280, 279, 274), (274, 279, 278, 275), (275, 278, 276, 264), (259, 264, 276, 260), (263, 261, 262, 277), (289, 292, 291, 290), (289, 259, 260, 292), (289, 290, 261, 263, 265, 266, 267, 268, 269, 270, 271, 272, 273, 274, 275, 264, 259), (291, 262, 261, 290), (260, 276, 278, 279, 280, 281, 282, 283, 284, 285, 286, 287, 288, 277, 262, 291, 292), (293, 294, 296, 295), (297, 298, 300, 299), (301, 302, 304, 303), (299, 300, 302, 301), (303, 304, 306, 305), (309, 310, 312, 311), (307, 308, 310, 309), (313, 314, 316, 315), (311, 312, 314, 313), (315, 316, 318, 317), (317, 318, 320, 319), (321, 324, 326, 325), (323, 321, 334, 336), (319, 320, 324, 321), (327, 328, 330, 329), (325, 326, 328, 327), (329, 330, 332, 331), (321, 322, 335, 334), (333, 322, 335, 338), (324, 321, 334, 337), (351, 340, 342, 352), (352, 342, 344, 353), (353, 344, 346, 354), (354, 346, 348, 355), (342, 340, 350, 348, 346, 344), (355, 348, 350, 356), (356, 350, 340, 351), (339, 341, 343, 345, 347, 349), (361, 360, 372, 373), (354, 355, 367, 366), (357, 362, 374, 369), (351, 352, 364, 363), (360, 359, 371, 372), (355, 356, 368, 367), (339, 362, 357, 341), (341, 357, 358, 343), (343, 358, 359, 345), (345, 359, 360, 347), (347, 360, 361, 349), (349, 361, 362, 339), (373, 368, 363, 374), (372, 367, 368, 373), (371, 366, 367, 372), (370, 365, 366, 371), (369, 364, 365, 370), (374, 363, 364, 369), (358, 357, 369, 370), (353, 354, 366, 365), (362, 361, 373, 374), (356, 351, 363, 368), (359, 358, 370, 371), (352, 353, 365, 364), (375, 376, 378, 377), (377, 378, 380, 379), (379, 380, 382, 381), (381, 382, 384, 383), (378, 376, 386, 384, 382, 380), (383, 384, 386, 385), (385, 386, 376, 375), (375, 377, 379, 381, 383, 385), (399, 388, 390, 400), (400, 390, 392, 401), (401, 392, 394, 402), (402, 394, 396, 403), (390, 388, 398, 396, 394, 392), (403, 396, 398, 404), (404, 398, 388, 399), (387, 389, 391, 393, 395, 397), (400, 401, 413, 412), (407, 406, 418, 419), (404, 399, 411, 416), (410, 409, 421, 422), (401, 402, 414, 413), (406, 405, 417, 418), (387, 410, 405, 389), (389, 405, 406, 391), (391, 406, 407, 393), (393, 407, 408, 395), (395, 408, 409, 397), (397, 409, 410, 387), (421, 416, 411, 422), (420, 415, 416, 421), (419, 414, 415, 420), (418, 413, 414, 419), (417, 412, 413, 418), (422, 411, 412, 417), (403, 404, 416, 415), (408, 407, 419, 420), (399, 400, 412, 411), (405, 410, 422, 417), (402, 403, 415, 414), (409, 408, 420, 421), (441, 423, 424, 442), (442, 424, 425, 443), (443, 425, 426, 444), (444, 426, 427, 445), (424, 423, 428, 427, 426, 425), (445, 427, 428, 446), (446, 428, 423, 441), (457, 434, 429, 458), (456, 433, 434, 457), (455, 432, 433, 456), (454, 431, 432, 455), (453, 430, 431, 454), (458, 429, 430, 453), (437, 438, 480, 479), (434, 433, 475, 476), (431, 430, 472, 473), (438, 439, 481, 480), (429, 434, 476, 471), (435, 436, 478, 477), (445, 446, 464, 463), (442, 443, 461, 460), (449, 448, 466, 467), (446, 441, 459, 464), (452, 451, 469, 470), (443, 444, 462, 461), (435, 452, 447, 436), (436, 447, 448, 437), (437, 448, 449, 438), (438, 449, 450, 439), (439, 450, 451, 440), (440, 451, 452, 435), (453, 454, 490, 489), (455, 456, 492, 491), (457, 458, 494, 493), (458, 453, 489, 494), (454, 455, 491, 490), (456, 457, 493, 492), (469, 464, 459, 470), (468, 463, 464, 469), (467, 462, 463, 468), (466, 461, 462, 467), (465, 460, 461, 466), (470, 459, 460, 465), (450, 449, 467, 468), (441, 442, 460, 459), (447, 452, 470, 465), (444, 445, 463, 462), (451, 450, 468, 469), (448, 447, 465, 466), (476, 482, 477, 471), (475, 481, 482, 476), (474, 480, 481, 475), (473, 479, 480, 474), (472, 478, 479, 473), (471, 477, 478, 472), (430, 429, 471, 472), (440, 435, 477, 482), (433, 432, 474, 475), (436, 437, 479, 478), (439, 440, 482, 481), (432, 431, 473, 474), (483, 484, 485, 486, 487, 488), (483, 494, 489, 484), (484, 489, 490, 485), (485, 490, 491, 486), (486, 491, 492, 487), (487, 492, 493, 488), (488, 493, 494, 483), (497, 498, 502, 501), (501, 502, 500, 499), (499, 500, 496, 495), (497, 501, 499, 495), (502, 498, 496, 500), (503, 504, 506, 505), (505, 506, 510, 509), (509, 510, 508, 507), (507, 508, 504, 503), (505, 509, 507, 503), (510, 506, 504, 508), (511, 512, 514, 513), (513, 514, 518, 517), (517, 518, 516, 515), (515, 516, 512, 511), (513, 517, 515, 511), (518, 514, 512, 516), (693, 520, 522, 694), (694, 522, 526, 695), (695, 526, 524, 696), (696, 524, 520, 693), (714, 712, 530, 528), (522, 520, 531, 532), (529, 527, 553, 555), (715, 714, 528, 527), (712, 713, 529, 530), (713, 715, 527, 529), (531, 533, 537, 535), (520, 524, 533, 531), (526, 522, 532, 534), (524, 526, 534, 533), (534, 532, 536, 538), (533, 534, 538, 537), (532, 531, 535, 536), (539, 541, 545, 543), (537, 538, 542, 541), (536, 535, 539, 540), (535, 537, 541, 539), (538, 536, 540, 542), (543, 547, 552, 548), (542, 540, 544, 546), (541, 542, 546, 545), (540, 539, 543, 544), (549, 548, 641, 642), (545, 546, 551, 550), (544, 543, 548, 549), (543, 545, 550, 548), (546, 544, 549, 551), (554, 556, 560, 558), (528, 530, 556, 554), (530, 529, 555, 556), (527, 528, 554, 553), (560, 559, 563, 564), (556, 555, 559, 560), (553, 554, 558, 557), (555, 553, 557, 559), (563, 561, 565, 567), (557, 558, 562, 561), (559, 557, 561, 563), (558, 560, 564, 562), (568, 567, 571, 572), (562, 564, 568, 566), (564, 563, 567, 568), (561, 562, 566, 565), (572, 571, 575, 576), (565, 566, 570, 569), (567, 565, 569, 571), (566, 568, 572, 570), (575, 573, 577, 579), (569, 570, 574, 573), (571, 569, 573, 575), (570, 572, 576, 574), (580, 579, 583, 584), (574, 576, 580, 578), (576, 575, 579, 580), (573, 574, 578, 577), (584, 583, 587, 588), (577, 578, 582, 581), (579, 577, 581, 583), (578, 580, 584, 582), (587, 585, 589, 591), (581, 582, 586, 585), (583, 581, 585, 587), (582, 584, 588, 586), (592, 591, 595, 596), (586, 588, 592, 590), (588, 587, 591, 592), (585, 586, 590, 589), (593, 594, 598, 597), (589, 590, 594, 593), (591, 589, 593, 595), (590, 592, 596, 594), (599, 597, 601, 603), (595, 593, 597, 599), (594, 596, 600, 598), (596, 595, 599, 600), (604, 603, 607, 608), (598, 600, 604, 602), (600, 599, 603, 604), (597, 598, 602, 601), (608, 607, 611, 612), (601, 602, 606, 605), (603, 601, 605, 607), (602, 604, 608, 606), (611, 609, 613, 615), (605, 606, 610, 609), (607, 605, 609, 611), (606, 608, 612, 610), (616, 615, 619, 620), (610, 612, 616, 614), (612, 611, 615, 616), (609, 610, 614, 613), (619, 617, 621, 623), (613, 614, 618, 617), (615, 613, 617, 619), (614, 616, 620, 618), (624, 623, 627, 628), (618, 620, 624, 622), (620, 619, 623, 624), (617, 618, 622, 621), (625, 626, 630, 629), (621, 622, 626, 625), (623, 621, 625, 627), (622, 624, 628, 626), (631, 629, 633, 635), (627, 625, 629, 631), (626, 628, 632, 630), (628, 627, 631, 632), (636, 635, 639, 640), (630, 632, 636, 634), (632, 631, 635, 636), (629, 630, 634, 633), (638, 640, 639, 637), (633, 634, 638, 637), (635, 633, 637, 639), (634, 636, 640, 638), (548, 550, 643, 641), (551, 549, 642, 644), (550, 551, 644, 643), (645, 647, 651, 649), (643, 644, 648, 647), (642, 641, 645, 646), (641, 643, 647, 645), (644, 642, 646, 648), (648, 646, 650, 652), (647, 648, 652, 651), (646, 645, 649, 650), (654, 653, 657, 658), (651, 652, 656, 655), (650, 649, 653, 654), (649, 651, 655, 653), (652, 650, 654, 656), (660, 658, 662, 664), (653, 655, 659, 657), (656, 654, 658, 660), (655, 656, 660, 659), (661, 663, 701, 667, 665), (659, 660, 664, 663), (658, 657, 661, 662), (657, 659, 663, 661), (668, 667, 725, 726), (662, 661, 665, 666, 702), (669, 671, 675, 673), (667, 668, 672, 671), (666, 665, 669, 670), (665, 667, 671, 669), (668, 666, 670, 672), (672, 670, 674, 676), (671, 672, 676, 675), (670, 669, 673, 674), (678, 677, 681, 682), (675, 676, 680, 679), (674, 673, 677, 678), (673, 675, 679, 677), (676, 674, 678, 680), (684, 682, 681, 683), (677, 679, 683, 681), (680, 678, 682, 684), (679, 680, 684, 683), (523, 688, 685, 519), (525, 687, 688, 523), (521, 686, 687, 525), (519, 685, 686, 521), (690, 691, 736, 735), (688, 687, 732, 733), (686, 685, 730, 731), (691, 692, 737, 736), (698, 697, 720, 721), (696, 693, 716, 719), (700, 699, 722, 723), (694, 695, 718, 717), (689, 700, 697, 690), (690, 697, 698, 691), (691, 698, 699, 692), (692, 699, 700, 689), (663, 664, 703, 701), (664, 662, 702, 703), (523, 519, 738, 740), (707, 704, 742, 745), (704, 705, 743, 742), (525, 523, 740, 741), (707, 706, 711, 709), (704, 707, 709, 708), (706, 705, 710, 711), (705, 704, 708, 710), (709, 711, 749, 747), (712, 714, 752, 750), (711, 710, 748, 749), (715, 713, 751, 753), (722, 719, 716, 723), (721, 718, 719, 722), (720, 717, 718, 721), (723, 716, 717, 720), (693, 694, 717, 716), (695, 696, 719, 718), (699, 698, 721, 722), (697, 700, 723, 720), (729, 728, 724, 726), (727, 729, 726, 725), (701, 703, 729, 727), (666, 668, 726, 724), (703, 702, 728, 729), (667, 701, 727, 725), (733, 737, 734, 730), (732, 736, 737, 733), (731, 735, 736, 732), (730, 734, 735, 731), (692, 689, 734, 737), (687, 686, 731, 732), (689, 690, 735, 734), (685, 688, 733, 730), (740, 738, 744, 745), (741, 740, 745, 742), (738, 739, 743, 744), (739, 741, 742, 743), (705, 706, 744, 743), (521, 525, 741, 739), (706, 707, 745, 744), (519, 521, 739, 738), (747, 749, 753, 751), (746, 747, 751, 750), (749, 748, 752, 753), (748, 746, 750, 752), (713, 712, 750, 751), (710, 708, 746, 748), (708, 709, 747, 746), (714, 715, 753, 752)])
me_cube_001.polygons.foreach_set('material_index', [1, 1, 1, 1, 1, 1, 1, 1, 1, 1, 1, 1, 1, 1, 1, 1, 1, 1, 1, 1, 1, 1, 1, 1, 1, 1, 1, 1, 1, 1, 1, 1, 1, 1, 1, 1, 1, 1, 1, 1, 1, 1, 1, 1, 1, 1, 1, 1, 1, 1, 1, 1, 1, 1, 1, 1, 1, 1, 1, 1, 1, 1, 1, 1, 1, 1, 1, 1, 1, 1, 1, 1, 1, 1, 1, 1, 1, 1, 1, 1, 1, 1, 1, 1, 1, 1, 1, 1, 1, 1, 1, 1, 1, 1, 1, 1, 1, 1, 1, 1, 1, 1, 1, 1, 1, 1, 1, 1, 1, 1, 1, 1, 1, 1, 1, 1, 1, 1, 1, 1, 1, 1, 1, 1, 1, 1, 1, 1, 1, 1, 1, 1, 1, 1, 1, 1, 1, 1, 1, 1, 1, 1, 1, 1, 1, 1, 1, 1, 1, 1, 1, 1, 1, 1, 1, 1, 1, 1, 1, 1, 1, 1, 1, 1, 1, 1, 1, 1, 1, 1, 1, 1, 1, 1, 1, 1, 1, 1, 1, 1, 1, 1, 1, 1, 1, 1, 1, 1, 1, 1, 1, 1, 1, 1, 1, 1, 1, 1, 1, 1, 1, 1, 1, 1, 1, 1, 1, 1, 1, 2, 2, 2, 2, 1, 1, 1, 1, 2, 2, 1, 1, 1, 2, 2, 2, 2, 2, 1, 1, 1, 1, 2, 2, 2, 2, 1, 1, 1, 1, 2, 2, 2, 2, 1, 1, 1, 1, 0, 0, 0, 0, 0, 0, 0, 0, 0, 0, 0, 0, 0, 0, 0, 0, 0, 0, 0, 1, 1, 1, 1, 1, 1, 1, 1, 1, 1, 1, 1, 1, 1, 1, 1, 1, 1, 2, 1, 1, 1, 1, 1, 1, 1, 1, 1, 1, 1, 1, 1, 1, 1, 1, 1, 1, 1, 1, 1, 1, 1, 1, 1, 1, 1, 1, 1, 1, 1, 1, 1, 1, 1, 1, 1, 1, 1, 1, 1, 1, 1, 1, 1, 1, 1, 1, 1, 1, 1, 1, 1, 1, 1, 1, 1, 1, 1, 1, 1, 2, 2, 2, 2, 2, 2, 1, 1, 1, 1, 1, 1, 1, 1, 1, 1, 1, 1, 1, 1, 1, 1, 1, 1, 1, 1, 1, 1, 1, 1, 1, 1, 1, 1, 1, 1, 1, 1, 1, 1, 1, 1, 1, 1, 1, 1, 1, 1, 1, 2, 2, 2, 2, 2, 2, 1, 1, 1, 1, 1, 1, 2, 2, 2, 2, 2, 2, 1, 1, 1, 1, 1, 1, 1, 2, 2, 2, 2, 2, 2, 4, 4, 4, 4, 4, 4, 4, 4, 4, 4, 4, 4, 4, 4, 4, 4, 4, 4, 4, 4, 4, 4, 4, 4, 4, 4, 4, 4, 4, 4, 4, 4, 4, 4, 4, 4, 4, 4, 4, 4, 4, 4, 4, 4, 4, 4, 4, 4, 4, 4, 4, 4, 4, 4, 4, 4, 4, 4, 4, 4, 4, 4, 4, 4, 4, 4, 4, 4, 4, 4, 4, 4, 4, 4, 4, 4, 4, 4, 4, 4, 4, 4, 4, 4, 4, 4, 4, 4, 4, 4, 4, 4, 4, 4, 4, 4, 4, 4, 4, 4, 4, 4, 4, 4, 4, 4, 4, 4, 4, 4, 4, 4, 4, 4, 4, 4, 4, 4, 4, 4, 4, 4, 4, 4, 4, 4, 4, 4, 4, 4, 4, 4, 4, 4, 4, 4, 4, 4, 4, 4, 4, 4, 4, 4, 4, 4, 4, 4, 4, 4, 4, 4, 4, 4, 4, 4, 4, 4, 4, 4, 4, 4, 4, 4, 4, 4, 4, 4, 4, 4, 4, 4, 4, 4, 4, 4, 4, 4, 4, 4, 4, 4, 4, 4, 4, 4, 4, 4, 4, 4, 4, 4, 4, 4, 4, 4, 4, 4, 4, 4, 4, 4, 4, 4, 4, 4, 4, 4, 4, 5, 5, 5, 5, 4, 4, 4, 4, 5, 5, 4, 4, 4, 5, 5, 5, 5, 5, 4, 4, 4, 4, 5, 5, 5, 5, 4, 4, 4, 4, 5, 5, 5, 5, 4, 4, 4, 4])
_uv = me_cube_001.uv_layers.new(name='UVMap')
_uv.uv.foreach_set('vector', [0.375, 0.25, 0.625, 0.25, 0.625, 0.5, 0.375, 0.5, 0.375, 0.5, 0.625, 0.5, 0.625, 0.75, 0.375, 0.75, 0.375, 0.75, 0.625, 0.75, 0.625, 1.0, 0.375, 1.0, 0.125, 0.5, 0.375, 0.5, 0.375, 0.75, 0.125, 0.75, 0.625, 0.5, 0.875, 0.5, 0.875, 0.75, 0.625, 0.75, 0.375, 0.0, 0.625, 0.0, 0.625, 0.25, 0.375, 0.25, 0.375, 0.25, 0.625, 0.25, 0.625, 0.5, 0.375, 0.5, 0.375, 0.5, 0.625, 0.5, 0.625, 0.75, 0.375, 0.75, 0.375, 0.75, 0.625, 0.75, 0.625, 1.0, 0.375, 1.0, 0.125, 0.5, 0.375, 0.5, 0.375, 0.75, 0.125, 0.75, 0.625, 0.5, 0.875, 0.5, 0.875, 0.75, 0.625, 0.75, 0.375, 0.0, 0.625, 0.0, 0.625, 0.25, 0.375, 0.25, 0.375, 0.25, 0.625, 0.25, 0.625, 0.5, 0.375, 0.5, 0.375, 0.5, 0.625, 0.5, 0.625, 0.75, 0.375, 0.75, 0.375, 0.75, 0.625, 0.75, 0.625, 1.0, 0.375, 1.0, 0.125, 0.5, 0.375, 0.5, 0.375, 0.75, 0.125, 0.75, 0.625, 0.5, 0.875, 0.5, 0.875, 0.75, 0.625, 0.75, 0.6111, 0.0, 0.625, 0.0, 0.625, 0.25, 0.6111, 0.25, 0.6111, 0.25, 0.625, 0.25, 0.625, 0.5, 0.6111, 0.5, 0.6111, 0.5, 0.625, 0.5, 0.625, 0.75, 0.6111, 0.75, 0.6111, 0.75, 0.625, 0.75, 0.625, 1.0, 0.6111, 1.0, 0.375, 0.25, 0.375, 0.5, 0.375, 0.5, 0.375, 0.25, 0.625, 0.25, 0.625, 0.0, 0.625, 0.0, 0.625, 0.25, 0.375, 0.75, 0.375, 1.0, 0.375, 1.0, 0.375, 0.75, 0.375, 0.0, 0.375, 0.25, 0.375, 0.25, 0.375, 0.0, 0.375, 0.5, 0.375, 0.75, 0.375, 0.75, 0.375, 0.5, 0.375, 0.75, 0.375, 1.0, 0.375, 1.0, 0.375, 0.75, 0.625, 1.0, 0.625, 0.75, 0.625, 0.75, 0.625, 1.0, 0.625, 1.0, 0.625, 0.75, 0.625, 0.75, 0.625, 1.0, 0.625, 0.5, 0.625, 0.25, 0.625, 0.25, 0.625, 0.5, 0.625, 0.75, 0.625, 0.5, 0.625, 0.5, 0.625, 0.75, 0.625, 0.5, 0.625, 0.25, 0.625, 0.25, 0.625, 0.5, 0.625, 0.75, 0.625, 0.5, 0.625, 0.5, 0.625, 0.75, 0.625, 0.25, 0.625, 0.0, 0.625, 0.0, 0.625, 0.25, 0.625, 1.0, 0.625, 0.75, 0.625, 0.75, 0.625, 1.0, 0.625, 0.75, 0.625, 0.5, 0.625, 0.5, 0.625, 0.75, 0.625, 0.25, 0.625, 0.0, 0.625, 0.0, 0.625, 0.25, 0.625, 1.0, 0.625, 0.75, 0.625, 0.75, 0.625, 1.0, 0.625, 0.5, 0.625, 0.25, 0.625, 0.25, 0.625, 0.5, 0.0, 0.0, 0.0, 0.0, 0.0, 0.0, 0.0, 0.0, 0.625, 0.5, 0.625, 0.25, 0.625, 0.25, 0.625, 0.5, 0.625, 0.75, 0.625, 0.5, 0.625, 0.5, 0.625, 0.75, 0.625, 0.25, 0.625, 0.0, 0.625, 0.0, 0.625, 0.25, 0.625, 0.25, 0.625, 0.0, 0.625, 0.0, 0.625, 0.25, 0.625, 0.75, 0.625, 0.5, 0.625, 0.5, 0.625, 0.75, 0.625, 0.25, 0.625, 0.0, 0.625, 0.0, 0.625, 0.25, 0.625, 1.0, 0.625, 0.75, 0.625, 0.75, 0.625, 1.0, 0.625, 0.5, 0.625, 0.25, 0.625, 0.25, 0.625, 0.5, 0.375, 0.25, 0.375, 0.5, 0.375, 0.5, 0.375, 0.25, 0.375, 0.25, 0.375, 0.5, 0.375, 0.5, 0.375, 0.25, 0.375, 0.5, 0.375, 0.75, 0.375, 0.75, 0.375, 0.5, 0.375, 0.0, 0.375, 0.25, 0.375, 0.25, 0.375, 0.0, 0.375, 0.5, 0.375, 0.75, 0.375, 0.75, 0.375, 0.5, 0.375, 0.5, 0.375, 0.75, 0.375, 0.75, 0.375, 0.5, 0.375, 0.0, 0.375, 0.25, 0.375, 0.25, 0.375, 0.0, 0.375, 0.75, 0.375, 1.0, 0.375, 1.0, 0.375, 0.75, 0.375, 0.75, 0.375, 1.0, 0.375, 1.0, 0.375, 0.75, 0.375, 0.0, 0.375, 0.25, 0.375, 0.25, 0.375, 0.0, 0.375, 0.75, 0.375, 1.0, 0.375, 1.0, 0.375, 0.75, 0.375, 0.25, 0.375, 0.5, 0.375, 0.5, 0.375, 0.25, 0.375, 0.5, 0.375, 0.75, 0.375, 0.75, 0.375, 0.5, 0.375, 0.25, 0.375, 0.5, 0.375, 0.5, 0.375, 0.25, 0.375, 0.5, 0.375, 0.75, 0.375, 0.75, 0.375, 0.5, 0.375, 0.0, 0.375, 0.25, 0.375, 0.25, 0.375, 0.0, 0.375, 0.5, 0.375, 0.75, 0.375, 0.75, 0.375, 0.5, 0.375, 0.0, 0.375, 0.25, 0.375, 0.25, 0.375, 0.0, 0.375, 0.75, 0.375, 1.0, 0.375, 1.0, 0.375, 0.75, 0.375, 0.25, 0.375, 0.5, 0.375, 0.5, 0.375, 0.25, 0.375, 0.75, 0.375, 1.0, 0.375, 1.0, 0.375, 0.75, 0.375, 0.0, 0.375, 0.25, 0.375, 0.25, 0.375, 0.0, 0.375, 0.75, 0.375, 1.0, 0.375, 1.0, 0.375, 0.75, 0.375, 0.25, 0.375, 0.5, 0.375, 0.5, 0.375, 0.25, 0.375, 0.5, 0.375, 0.75, 0.375, 0.75, 0.375, 0.5, 0.375, 0.25, 0.375, 0.5, 0.375, 0.5, 0.375, 0.25, 0.375, 0.5, 0.375, 0.75, 0.375, 0.75, 0.375, 0.5, 0.375, 0.0, 0.375, 0.25, 0.375, 0.25, 0.375, 0.0, 0.375, 0.5, 0.375, 0.75, 0.375, 0.75, 0.375, 0.5, 0.375, 0.0, 0.375, 0.25, 0.375, 0.25, 0.375, 0.0, 0.375, 0.75, 0.375, 1.0, 0.375, 1.0, 0.375, 0.75, 0.375, 0.25, 0.375, 0.5, 0.375, 0.5, 0.375, 0.25, 0.375, 0.75, 0.375, 1.0, 0.375, 1.0, 0.375, 0.75, 0.375, 0.0, 0.375, 0.25, 0.375, 0.25, 0.375, 0.0, 0.375, 0.75, 0.375, 1.0, 0.375, 1.0, 0.375, 0.75, 0.375, 0.25, 0.375, 0.5, 0.375, 0.5, 0.375, 0.25, 0.375, 0.5, 0.375, 0.75, 0.375, 0.75, 0.375, 0.5, 0.375, 0.25, 0.375, 0.5, 0.375, 0.5, 0.375, 0.25, 0.375, 0.5, 0.375, 0.75, 0.375, 0.75, 0.375, 0.5, 0.375, 0.0, 0.375, 0.25, 0.375, 0.25, 0.375, 0.0, 0.375, 0.0, 0.375, 0.25, 0.375, 0.25, 0.375, 0.0, 0.375, 0.0, 0.375, 0.25, 0.375, 0.25, 0.375, 0.0, 0.375, 0.75, 0.375, 1.0, 0.375, 1.0, 0.375, 0.75, 0.375, 0.25, 0.375, 0.5, 0.375, 0.5, 0.375, 0.25, 0.375, 0.75, 0.375, 1.0, 0.375, 1.0, 0.375, 0.75, 0.375, 0.75, 0.375, 1.0, 0.375, 1.0, 0.375, 0.75, 0.375, 0.25, 0.375, 0.5, 0.375, 0.5, 0.375, 0.25, 0.375, 0.5, 0.375, 0.75, 0.375, 0.75, 0.375, 0.5, 0.375, 0.5, 0.375, 0.75, 0.375, 0.75, 0.375, 0.5, 0.375, 0.25, 0.375, 0.5, 0.375, 0.5, 0.375, 0.25, 0.375, 0.5, 0.375, 0.75, 0.375, 0.75, 0.375, 0.5, 0.375, 0.0, 0.375, 0.25, 0.375, 0.25, 0.375, 0.0, 0.375, 0.5, 0.375, 0.75, 0.375, 0.75, 0.375, 0.5, 0.375, 0.0, 0.375, 0.25, 0.375, 0.25, 0.375, 0.0, 0.375, 0.75, 0.375, 1.0, 0.375, 1.0, 0.375, 0.75, 0.375, 0.25, 0.375, 0.5, 0.375, 0.5, 0.375, 0.25, 0.375, 0.75, 0.375, 1.0, 0.375, 1.0, 0.375, 0.75, 0.375, 0.0, 0.375, 0.25, 0.375, 0.25, 0.375, 0.0, 0.375, 0.75, 0.375, 1.0, 0.375, 1.0, 0.375, 0.75, 0.375, 0.25, 0.375, 0.5, 0.375, 0.5, 0.375, 0.25, 0.375, 0.5, 0.375, 0.75, 0.375, 0.75, 0.375, 0.5, 0.375, 0.25, 0.375, 0.5, 0.375, 0.5, 0.375, 0.25, 0.375, 0.5, 0.375, 0.75, 0.375, 0.75, 0.375, 0.5, 0.375, 0.0, 0.375, 0.25, 0.375, 0.25, 0.375, 0.0, 0.375, 0.75, 0.375, 1.0, 0.375, 1.0, 0.375, 0.75, 0.375, 0.0, 0.375, 0.25, 0.375, 0.25, 0.375, 0.0, 0.375, 0.75, 0.375, 1.0, 0.375, 1.0, 0.375, 0.75, 0.375, 0.25, 0.375, 0.5, 0.375, 0.5, 0.375, 0.25, 0.375, 0.5, 0.375, 0.75, 0.375, 0.75, 0.375, 0.5, 0.375, 0.25, 0.375, 0.5, 0.375, 0.5, 0.375, 0.25, 0.375, 0.5, 0.375, 0.75, 0.375, 0.75, 0.375, 0.5, 0.375, 0.0, 0.375, 0.25, 0.375, 0.25, 0.375, 0.0, 0.375, 0.0, 0.375, 0.25, 0.375, 0.25, 0.375, 0.0, 0.375, 0.0, 0.375, 0.25, 0.375, 0.25, 0.375, 0.0, 0.375, 0.75, 0.375, 1.0, 0.375, 1.0, 0.375, 0.75, 0.375, 0.25, 0.375, 0.5, 0.375, 0.5, 0.375, 0.25, 0.375, 0.75, 0.375, 1.0, 0.375, 1.0, 0.375, 0.75, 0.375, 0.75, 0.375, 1.0, 0.375, 1.0, 0.375, 0.75, 0.375, 0.25, 0.375, 0.5, 0.375, 0.5, 0.375, 0.25, 0.375, 0.5, 0.375, 0.75, 0.375, 0.75, 0.375, 0.5, 0.375, 0.5, 0.375, 0.75, 0.375, 0.75, 0.375, 0.5, 0.375, 0.25, 0.375, 0.5, 0.375, 0.5, 0.375, 0.25, 0.375, 0.5, 0.375, 0.75, 0.375, 0.75, 0.375, 0.5, 0.375, 0.0, 0.375, 0.25, 0.375, 0.25, 0.375, 0.0, 0.125, 0.5, 0.375, 0.5, 0.375, 0.75, 0.125, 0.75, 0.375, 0.0, 0.375, 0.25, 0.375, 0.25, 0.375, 0.0, 0.375, 0.75, 0.375, 1.0, 0.375, 1.0, 0.375, 0.75, 0.375, 0.25, 0.375, 0.5, 0.375, 0.5, 0.375, 0.25, 0.625, 1.0, 0.625, 0.75, 0.625, 0.75, 0.625, 1.0, 0.625, 0.5, 0.625, 0.25, 0.625, 0.25, 0.625, 0.5, 0.625, 0.75, 0.625, 0.5, 0.625, 0.5, 0.625, 0.75, 0.625, 1.0, 0.625, 0.75, 0.625, 0.75, 0.625, 1.0, 0.625, 0.75, 0.625, 0.5, 0.625, 0.5, 0.625, 0.75, 0.625, 0.25, 0.625, 0.0, 0.625, 0.0, 0.625, 0.25, 0.625, 1.0, 0.625, 0.75, 0.625, 0.75, 0.625, 1.0, 0.625, 0.5, 0.625, 0.25, 0.625, 0.25, 0.625, 0.5, 0.625, 0.5, 0.625, 0.25, 0.625, 0.25, 0.625, 0.5, 0.625, 0.75, 0.625, 0.5, 0.625, 0.5, 0.625, 0.75, 0.625, 0.25, 0.625, 0.0, 0.625, 0.0, 0.625, 0.25, 0.625, 0.25, 0.625, 0.0, 0.625, 0.0, 0.625, 0.25, 0.625, 0.75, 0.625, 0.5, 0.625, 0.5, 0.625, 0.75, 0.625, 0.25, 0.625, 0.0, 0.625, 0.0, 0.625, 0.25, 0.625, 1.0, 0.625, 0.75, 0.625, 0.75, 0.625, 1.0, 0.625, 0.5, 0.625, 0.25, 0.625, 0.25, 0.625, 0.5, 0.625, 0.5, 0.625, 0.25, 0.625, 0.25, 0.625, 0.5, 0.625, 1.0, 0.625, 0.75, 0.625, 0.75, 0.625, 1.0, 0.625, 0.5, 0.625, 0.25, 0.625, 0.25, 0.625, 0.5, 0.625, 0.75, 0.625, 0.5, 0.625, 0.5, 0.625, 0.75, 0.625, 1.0, 0.625, 0.75, 0.625, 0.75, 0.625, 0.75, 0.625, 1.0, 0.625, 0.75, 0.625, 0.5, 0.625, 0.5, 0.625, 0.75, 0.625, 0.25, 0.625, 0.0, 0.625, 0.0, 0.625, 0.25, 0.625, 1.0, 0.625, 0.75, 0.625, 0.75, 0.625, 1.0, 0.625, 0.5, 0.625, 0.75, 0.625, 0.75, 0.625, 0.5, 0.625, 0.25, 0.625, 0.0, 0.625, 0.0, 0.625, 0.25, 0.625, 0.25, 0.625, 1.0, 0.625, 0.75, 0.625, 0.75, 0.625, 1.0, 0.625, 0.75, 0.625, 0.5, 0.625, 0.5, 0.625, 0.75, 0.625, 0.25, 0.625, 0.0, 0.625, 0.0, 0.625, 0.25, 0.625, 1.0, 0.625, 0.75, 0.625, 0.75, 0.625, 1.0, 0.625, 0.5, 0.625, 0.25, 0.625, 0.25, 0.625, 0.5, 0.625, 0.5, 0.625, 0.25, 0.625, 0.25, 0.625, 0.5, 0.625, 0.75, 0.625, 0.5, 0.625, 0.5, 0.625, 0.75, 0.625, 0.25, 0.625, 0.0, 0.625, 0.0, 0.625, 0.25, 0.625, 0.25, 0.625, 0.0, 0.625, 0.0, 0.625, 0.25, 0.625, 0.75, 0.625, 0.5, 0.625, 0.5, 0.625, 0.75, 0.625, 0.25, 0.625, 0.0, 0.625, 0.0, 0.625, 0.25, 0.625, 1.0, 0.625, 0.75, 0.625, 0.75, 0.625, 1.0, 0.625, 0.5, 0.625, 0.25, 0.625, 0.25, 0.625, 0.5, 0.625, 0.5, 0.875, 0.5, 0.875, 0.75, 0.625, 0.75, 0.625, 1.0, 0.625, 0.75, 0.625, 0.75, 0.625, 1.0, 0.625, 0.5, 0.625, 0.25, 0.625, 0.25, 0.625, 0.5, 0.625, 0.75, 0.625, 0.5, 0.625, 0.5, 0.625, 0.75, 0.375, 0.75, 0.5, 0.75, 0.5, 1.0, 0.375, 1.0, 0.375, 0.5, 0.5, 0.5, 0.5, 0.75, 0.375, 0.75, 0.375, 0.25, 0.5, 0.25, 0.5, 0.5, 0.375, 0.5, 0.375, 0.0, 0.5, 0.0, 0.5, 0.25, 0.375, 0.25, 0.5056, 0.25, 0.5056, 0.5, 0.5056, 0.5, 0.5056, 0.25, 0.5, 0.75, 0.5, 0.5, 0.5, 0.5, 0.5, 0.75, 0.5, 0.25, 0.5, 0.0, 0.5, 0.0, 0.5, 0.25, 0.5056, 0.5, 0.5056, 0.75, 0.5056, 0.75, 0.5056, 0.5, 0.6064, 0.5, 0.6064, 0.25, 0.6064, 0.25, 0.6064, 0.5, 0.6111, 0.75, 0.6111, 1.0, 0.6111, 1.0, 0.6111, 0.75, 0.6064, 1.0, 0.6064, 0.75, 0.6064, 0.75, 0.6064, 1.0, 0.6111, 0.25, 0.6111, 0.5, 0.6111, 0.5, 0.6111, 0.25, 0.5056, 0.0, 0.6064, 0.0, 0.6064, 0.25, 0.5056, 0.25, 0.5056, 0.25, 0.6064, 0.25, 0.6064, 0.5, 0.5056, 0.5, 0.5056, 0.5, 0.6064, 0.5, 0.6064, 0.75, 0.5056, 0.75, 0.5056, 0.75, 0.6064, 0.75, 0.6064, 1.0, 0.5056, 1.0, 0.625, 0.75, 0.625, 0.5, 0.625, 0.5, 0.625, 0.75, 0.625, 0.5, 0.625, 0.25, 0.625, 0.25, 0.625, 0.5, 0.375, 0.75, 0.375, 1.0, 0.375, 1.0, 0.375, 0.75, 0.375, 0.75, 0.375, 0.5, 0.375, 0.5, 0.375, 0.75, 0.375, 0.5, 0.375, 0.25, 0.375, 0.25, 0.375, 0.5, 0.375, 0.5, 0.375, 0.75, 0.375, 0.75, 0.375, 0.5, 0.375, 0.75, 0.375, 1.0, 0.375, 1.0, 0.375, 0.75, 0.375, 0.5, 0.375, 0.75, 0.375, 0.75, 0.375, 0.5, 0.375, 0.0, 0.375, 0.25, 0.375, 0.25, 0.375, 0.0, 0.375, 0.25, 0.375, 0.5, 0.375, 0.5, 0.375, 0.25, 0.375, 0.75, 0.375, 1.0, 0.375, 1.0, 0.375, 0.75, 0.375, 0.5, 0.375, 0.25, 0.375, 0.25, 0.375, 0.5, 0.375, 0.0, 0.375, 0.25, 0.375, 0.25, 0.375, 0.0, 0.375, 1.0, 0.375, 0.75, 0.375, 0.75, 0.375, 1.0, 0.6064, 0.75, 0.6111, 0.75, 0.6111, 1.0, 0.6064, 1.0, 0.6064, 0.5, 0.6111, 0.5, 0.6111, 0.75, 0.6064, 0.75, 0.6064, 0.25, 0.6111, 0.25, 0.6111, 0.5, 0.6064, 0.5, 0.6064, 0.0, 0.6111, 0.0, 0.6111, 0.25, 0.6064, 0.25, 0.6111, 0.0, 0.6111, 0.25, 0.6111, 0.25, 0.6111, 0.0, 0.6111, 0.5, 0.6111, 0.75, 0.6111, 0.75, 0.6111, 0.5, 0.6064, 0.75, 0.6064, 0.5, 0.6064, 0.5, 0.6064, 0.75, 0.6064, 0.25, 0.6064, 0.0, 0.6064, 0.0, 0.6064, 0.25, 0.625, 0.5, 0.625, 0.25, 0.625, 0.25, 0.625, 0.5, 0.625, 0.75, 0.625, 0.5, 0.625, 0.5, 0.625, 0.75, 0.625, 0.75, 0.625, 0.5, 0.625, 0.5, 0.625, 0.75, 0.625, 0.25, 0.625, 0.5, 0.625, 0.5, 0.625, 0.25, 0.625, 0.5, 0.625, 0.25, 0.625, 0.25, 0.625, 0.5, 0.625, 0.75, 0.625, 0.75, 0.625, 0.75, 0.625, 0.75, 0.5, 0.75, 0.5056, 0.75, 0.5056, 1.0, 0.5, 1.0, 0.5, 0.5, 0.5056, 0.5, 0.5056, 0.75, 0.5, 0.75, 0.5, 0.25, 0.5056, 0.25, 0.5056, 0.5, 0.5, 0.5, 0.5, 0.0, 0.5056, 0.0, 0.5056, 0.25, 0.5, 0.25, 0.5056, 0.75, 0.5056, 1.0, 0.5056, 1.0, 0.5056, 0.75, 0.5, 0.5, 0.5, 0.25, 0.5, 0.25, 0.5, 0.5, 0.5056, 0.0, 0.5056, 0.25, 0.5056, 0.25, 0.5056, 0.0, 0.5, 1.0, 0.5, 0.75, 0.5, 0.75, 0.5, 1.0, 0.375, 0.75, 0.375, 1.0, 0.375, 1.0, 0.375, 0.75, 0.375, 0.5, 0.375, 0.75, 0.375, 0.75, 0.375, 0.5, 0.375, 0.0, 0.375, 0.25, 0.375, 0.25, 0.375, 0.0, 0.375, 0.25, 0.375, 0.5, 0.375, 0.5, 0.375, 0.25, 0.375, 0.25, 0.375, 0.0, 0.375, 0.0, 0.375, 0.25, 0.375, 0.25, 0.375, 0.5, 0.375, 0.5, 0.375, 0.25, 0.375, 1.0, 0.375, 0.75, 0.375, 0.75, 0.375, 1.0, 0.375, 0.0, 0.375, 0.25, 0.375, 0.25, 0.375, 0.0, 0.375, 0.75, 0.375, 1.0, 0.375, 1.0, 0.375, 0.75, 0.375, 0.5, 0.375, 0.75, 0.375, 0.75, 0.375, 0.5, 0.375, 0.0, 0.375, 0.25, 0.375, 0.25, 0.375, 0.0, 0.375, 0.25, 0.375, 0.5, 0.375, 0.5, 0.375, 0.25, 0.375, 0.75, 0.375, 0.5, 0.375, 0.5, 0.375, 0.75, 0.375, 0.25, 0.375, 0.5, 0.375, 0.5, 0.375, 0.25, 0.375, 0.5, 0.375, 0.75, 0.375, 0.75, 0.375, 0.5, 0.375, 0.25, 0.375, 0.0, 0.375, 0.0, 0.375, 0.25, 0.696, 0.3606, 0.696, 0.8894, 0.6693, 0.8924, 0.6693, 0.3576, 0.6693, 0.3576, 0.6693, 0.8924, 0.658, 0.8686, 0.658, 0.3814, 0.658, 0.3814, 0.658, 0.8686, 0.6343, 0.8686, 0.6343, 0.3814, 0.6343, 0.3814, 0.6343, 0.8686, 0.6229, 0.8449, 0.6229, 0.4051, 0.6229, 0.4051, 0.6229, 0.8449, 0.5992, 0.8449, 0.5992, 0.4051, 0.5992, 0.4051, 0.5992, 0.8449, 0.5538, 0.8212, 0.5538, 0.4288, 0.5538, 0.4288, 0.5538, 0.8212, 0.4847, 0.8212, 0.4847, 0.4288, 0.4847, 0.4288, 0.4847, 0.8212, 0.4847, 0.7975, 0.4847, 0.4525, 0.4847, 0.4525, 0.4847, 0.7975, 0.4497, 0.7975, 0.4497, 0.4525, 0.4497, 0.4525, 0.4497, 0.7975, 0.4497, 0.7737, 0.4497, 0.4763, 0.4497, 0.4763, 0.4497, 0.7737, 0.4146, 0.7737, 0.4146, 0.4763, 0.4146, 0.4763, 0.4146, 0.7737, 0.4146, 0.75, 0.4146, 0.5, 0.375, 0.5, 0.4146, 0.5, 0.4146, 0.75, 0.375, 0.75, 0.696, 0.3606, 0.875, 0.5, 0.875, 0.75, 0.696, 0.8894, 0.3574, 0.5, 0.3574, 0.75, 0.125, 0.75, 0.125, 0.5, 0.3574, 0.5, 0.375, 0.5, 0.375, 0.75, 0.3574, 0.75, 0.375, 0.4824, 0.6074, 0.25, 0.625, 0.25, 0.696, 0.3606, 0.6693, 0.3576, 0.658, 0.3814, 0.6343, 0.3814, 0.6229, 0.4051, 0.5992, 0.4051, 0.5538, 0.4288, 0.4847, 0.4288, 0.4847, 0.4525, 0.4497, 0.4525, 0.4497, 0.4763, 0.4146, 0.4763, 0.4146, 0.5, 0.375, 0.5, 0.6074, 0.0, 0.625, 0.0, 0.625, 0.25, 0.6074, 0.25, 0.375, 0.75, 0.4146, 0.75, 0.4146, 0.7737, 0.4497, 0.7737, 0.4497, 0.7975, 0.4847, 0.7975, 0.4847, 0.8212, 0.5538, 0.8212, 0.5992, 0.8449, 0.6229, 0.8449, 0.6343, 0.8686, 0.658, 0.8686, 0.6693, 0.8924, 0.696, 0.8894, 0.625, 1.0, 0.6074, 1.0, 0.375, 0.7676, 0.375, 0.0, 0.625, 0.0, 0.625, 0.25, 0.375, 0.25, 0.0, 0.0, 0.0, 0.0, 0.0, 0.0, 0.0, 0.0, 0.0, 0.0, 0.0, 0.0, 0.0, 0.0, 0.0, 0.0, 0.0, 0.0, 0.0, 0.0, 0.0, 0.0, 0.0, 0.0, 0.0, 0.0, 0.0, 0.0, 0.0, 0.0, 0.0, 0.0, 0.0, 0.0, 0.0, 0.0, 0.0, 0.0, 0.0, 0.0, 0.0, 0.0, 0.0, 0.0, 0.0, 0.0, 0.0, 0.0, 0.0, 0.0, 0.0, 0.0, 0.0, 0.0, 0.0, 0.0, 0.0, 0.0, 0.0, 0.0, 0.0, 0.0, 0.0, 0.0, 0.0, 0.0, 0.0, 0.0, 0.0, 0.0, 0.0, 0.0, 0.0, 0.0, 0.0, 0.0, 0.0, 0.0, 0.0, 0.0, 0.0, 0.0, 0.0, 0.0, 0.0, 0.0, 0.0, 0.0, 0.625, 0.75, 0.625, 1.0, 0.625, 1.0, 0.625, 0.75, 0.0, 0.0, 0.0, 0.0, 0.0, 0.0, 0.0, 0.0, 0.0, 0.0, 0.0, 0.0, 0.0, 0.0, 0.0, 0.0, 0.0, 0.0, 0.0, 0.0, 0.0, 0.0, 0.0, 0.0, 0.0, 0.0, 0.0, 0.0, 0.0, 0.0, 0.0, 0.0, 0.625, 0.0, 0.625, 0.25, 0.625, 0.25, 0.625, 0.0, 0.625, 0.25, 0.625, 0.25, 0.625, 0.25, 0.625, 0.25, 0.0, 0.0, 0.0, 0.0, 0.0, 0.0, 0.0, 0.0, 1.0, 0.75, 1.0, 1.0, 0.8333, 1.0, 0.8333, 0.75, 0.8333, 0.75, 0.8333, 1.0, 0.6667, 1.0, 0.6667, 0.75, 0.6667, 0.75, 0.6667, 1.0, 0.5, 1.0, 0.5, 0.75, 0.5, 0.75, 0.5, 1.0, 0.3333, 1.0, 0.3333, 0.75, 0.4578, 0.37, 0.25, 0.49, 0.04215, 0.37, 0.04215, 0.13, 0.25, 0.01, 0.4578, 0.13, 0.3333, 0.75, 0.3333, 1.0, 0.1667, 1.0, 0.1667, 0.75, 0.1667, 0.75, 0.1667, 1.0, -8.941e-08, 1.0, -8.941e-08, 0.75, 0.75, 0.49, 0.9578, 0.37, 0.9578, 0.13, 0.75, 0.01, 0.5422, 0.13, 0.5422, 0.37, 0.1667, 0.7333, 0.3333, 0.7333, 0.3333, 0.7333, 0.1667, 0.7333, 0.5, 0.75, 0.3333, 0.75, 0.3333, 0.75, 0.5, 0.75, 0.8333, 0.7333, 1.0, 0.7333, 1.0, 0.7333, 0.8333, 0.7333, 1.0, 0.75, 0.8333, 0.75, 0.8333, 0.75, 1.0, 0.75, 0.3333, 0.7333, 0.5, 0.7333, 0.5, 0.7333, 0.3333, 0.7333, 0.3333, 0.75, 0.1667, 0.75, 0.1667, 0.75, 0.3333, 0.75, 1.0, 0.5, 1.0, 0.7333, 0.8333, 0.7333, 0.8333, 0.5, 0.8333, 0.5, 0.8333, 0.7333, 0.6667, 0.7333, 0.6667, 0.5, 0.6667, 0.5, 0.6667, 0.7333, 0.5, 0.7333, 0.5, 0.5, 0.5, 0.5, 0.5, 0.7333, 0.3333, 0.7333, 0.3333, 0.5, 0.3333, 0.5, 0.3333, 0.7333, 0.1667, 0.7333, 0.1667, 0.5, 0.1667, 0.5, 0.1667, 0.7333, -8.941e-08, 0.7333, -8.941e-08, 0.5, 0.1667, 0.7333, 0.1667, 0.75, -8.941e-08, 0.75, -8.941e-08, 0.7333, 0.3333, 0.7333, 0.3333, 0.75, 0.1667, 0.75, 0.1667, 0.7333, 0.5, 0.7333, 0.5, 0.75, 0.3333, 0.75, 0.3333, 0.7333, 0.6667, 0.7333, 0.6667, 0.75, 0.5, 0.75, 0.5, 0.7333, 0.8333, 0.7333, 0.8333, 0.75, 0.6667, 0.75, 0.6667, 0.7333, 1.0, 0.7333, 1.0, 0.75, 0.8333, 0.75, 0.8333, 0.7333, 0.6667, 0.7333, 0.8333, 0.7333, 0.8333, 0.7333, 0.6667, 0.7333, 0.6667, 0.75, 0.5, 0.75, 0.5, 0.75, 0.6667, 0.75, -8.941e-08, 0.7333, 0.1667, 0.7333, 0.1667, 0.7333, -8.941e-08, 0.7333, 0.1667, 0.75, -8.941e-08, 0.75, -8.941e-08, 0.75, 0.1667, 0.75, 0.5, 0.7333, 0.6667, 0.7333, 0.6667, 0.7333, 0.5, 0.7333, 0.8333, 0.75, 0.6667, 0.75, 0.6667, 0.75, 0.8333, 0.75, 1.0, 0.5, 1.0, 1.0, 0.8333, 1.0, 0.8333, 0.5, 0.8333, 0.5, 0.8333, 1.0, 0.6667, 1.0, 0.6667, 0.5, 0.6667, 0.5, 0.6667, 1.0, 0.5, 1.0, 0.5, 0.5, 0.5, 0.5, 0.5, 1.0, 0.3333, 1.0, 0.3333, 0.5, 0.4578, 0.37, 0.25, 0.49, 0.04215, 0.37, 0.04215, 0.13, 0.25, 0.01, 0.4578, 0.13, 0.3333, 0.5, 0.3333, 1.0, 0.1667, 1.0, 0.1667, 0.5, 0.1667, 0.5, 0.1667, 1.0, -8.941e-08, 1.0, -8.941e-08, 0.5, 0.75, 0.49, 0.9578, 0.37, 0.9578, 0.13, 0.75, 0.01, 0.5422, 0.13, 0.5422, 0.37, 1.0, 0.75, 1.0, 1.0, 0.8333, 1.0, 0.8333, 0.75, 0.8333, 0.75, 0.8333, 1.0, 0.6667, 1.0, 0.6667, 0.75, 0.6667, 0.75, 0.6667, 1.0, 0.5, 1.0, 0.5, 0.75, 0.5, 0.75, 0.5, 1.0, 0.3333, 1.0, 0.3333, 0.75, 0.4578, 0.37, 0.25, 0.49, 0.04215, 0.37, 0.04215, 0.13, 0.25, 0.01, 0.4578, 0.13, 0.3333, 0.75, 0.3333, 1.0, 0.1667, 1.0, 0.1667, 0.75, 0.1667, 0.75, 0.1667, 1.0, -8.941e-08, 1.0, -8.941e-08, 0.75, 0.75, 0.49, 0.9578, 0.37, 0.9578, 0.13, 0.75, 0.01, 0.5422, 0.13, 0.5422, 0.37, 0.8333, 0.75, 0.6667, 0.75, 0.6667, 0.75, 0.8333, 0.75, 0.5, 0.717, 0.6667, 0.717, 0.6667, 0.717, 0.5, 0.717, 0.1667, 0.75, -8.941e-08, 0.75, -8.941e-08, 0.75, 0.1667, 0.75, -8.941e-08, 0.717, 0.1667, 0.717, 0.1667, 0.717, -8.941e-08, 0.717, 0.6667, 0.75, 0.5, 0.75, 0.5, 0.75, 0.6667, 0.75, 0.6667, 0.717, 0.8333, 0.717, 0.8333, 0.717, 0.6667, 0.717, 1.0, 0.5, 1.0, 0.717, 0.8333, 0.717, 0.8333, 0.5, 0.8333, 0.5, 0.8333, 0.717, 0.6667, 0.717, 0.6667, 0.5, 0.6667, 0.5, 0.6667, 0.717, 0.5, 0.717, 0.5, 0.5, 0.5, 0.5, 0.5, 0.717, 0.3333, 0.717, 0.3333, 0.5, 0.3333, 0.5, 0.3333, 0.717, 0.1667, 0.717, 0.1667, 0.5, 0.1667, 0.5, 0.1667, 0.717, -8.941e-08, 0.717, -8.941e-08, 0.5, 0.1667, 0.717, 0.1667, 0.75, -8.941e-08, 0.75, -8.941e-08, 0.717, 0.3333, 0.717, 0.3333, 0.75, 0.1667, 0.75, 0.1667, 0.717, 0.5, 0.717, 0.5, 0.75, 0.3333, 0.75, 0.3333, 0.717, 0.6667, 0.717, 0.6667, 0.75, 0.5, 0.75, 0.5, 0.717, 0.8333, 0.717, 0.8333, 0.75, 0.6667, 0.75, 0.6667, 0.717, 1.0, 0.717, 1.0, 0.75, 0.8333, 0.75, 0.8333, 0.717, 0.3333, 0.75, 0.1667, 0.75, 0.1667, 0.75, 0.3333, 0.75, 0.3333, 0.717, 0.5, 0.717, 0.5, 0.717, 0.3333, 0.717, 1.0, 0.75, 0.8333, 0.75, 0.8333, 0.75, 1.0, 0.75, 0.8333, 0.717, 1.0, 0.717, 1.0, 0.717, 0.8333, 0.717, 0.5, 0.75, 0.3333, 0.75, 0.3333, 0.75, 0.5, 0.75, 0.1667, 0.717, 0.3333, 0.717, 0.3333, 0.717, 0.1667, 0.717, 1.0, 0.8485, 1.0, 1.0, 0.8333, 1.0, 0.8333, 0.8485, 0.8333, 0.8485, 0.8333, 1.0, 0.6667, 1.0, 0.6667, 0.8485, 0.6667, 0.8485, 0.6667, 1.0, 0.5, 1.0, 0.5, 0.8485, 0.5, 0.8485, 0.5, 1.0, 0.3333, 1.0, 0.3333, 0.8485, 0.4578, 0.37, 0.25, 0.49, 0.04215, 0.37, 0.04215, 0.13, 0.25, 0.01, 0.4578, 0.13, 0.3333, 0.8485, 0.3333, 1.0, 0.1667, 1.0, 0.1667, 0.8485, 0.1667, 0.8485, 0.1667, 1.0, -8.941e-08, 1.0, -8.941e-08, 0.8485, 0.1667, 0.5166, 0.1667, 0.6243, -8.941e-08, 0.6243, -8.941e-08, 0.5166, 0.3333, 0.5166, 0.3333, 0.6243, 0.1667, 0.6243, 0.1667, 0.5166, 0.5, 0.5166, 0.5, 0.6243, 0.3333, 0.6243, 0.3333, 0.5166, 0.6667, 0.5166, 0.6667, 0.6243, 0.5, 0.6243, 0.5, 0.5166, 0.8333, 0.5166, 0.8333, 0.6243, 0.6667, 0.6243, 0.6667, 0.5166, 1.0, 0.5166, 1.0, 0.6243, 0.8333, 0.6243, 0.8333, 0.5166, 0.6667, 0.6413, 0.5, 0.6413, 0.5, 0.6413, 0.6667, 0.6413, 0.1667, 0.6243, 0.3333, 0.6243, 0.3333, 0.6243, 0.1667, 0.6243, 0.6667, 0.6243, 0.8333, 0.6243, 0.8333, 0.6243, 0.6667, 0.6243, 0.5, 0.6413, 0.3333, 0.6413, 0.3333, 0.6413, 0.5, 0.6413, -8.941e-08, 0.6243, 0.1667, 0.6243, 0.1667, 0.6243, -8.941e-08, 0.6243, 1.0, 0.6413, 0.8333, 0.6413, 0.8333, 0.6413, 1.0, 0.6413, 0.3333, 0.8485, 0.1667, 0.8485, 0.1667, 0.8485, 0.3333, 0.8485, 0.8333, 0.8485, 0.6667, 0.8485, 0.6667, 0.8485, 0.8333, 0.8485, 0.5, 0.8354, 0.6667, 0.8354, 0.6667, 0.8354, 0.5, 0.8354, 0.1667, 0.8485, -8.941e-08, 0.8485, -8.941e-08, 0.8485, 0.1667, 0.8485, -8.941e-08, 0.8354, 0.1667, 0.8354, 0.1667, 0.8354, -8.941e-08, 0.8354, 0.6667, 0.8485, 0.5, 0.8485, 0.5, 0.8485, 0.6667, 0.8485, 1.0, 0.6413, 1.0, 0.8354, 0.8333, 0.8354, 0.8333, 0.6413, 0.8333, 0.6413, 0.8333, 0.8354, 0.6667, 0.8354, 0.6667, 0.6413, 0.6667, 0.6413, 0.6667, 0.8354, 0.5, 0.8354, 0.5, 0.6413, 0.5, 0.6413, 0.5, 0.8354, 0.3333, 0.8354, 0.3333, 0.6413, 0.3333, 0.6413, 0.3333, 0.8354, 0.1667, 0.8354, 0.1667, 0.6413, 0.1667, 0.6413, 0.1667, 0.8354, -8.941e-08, 0.8354, -8.941e-08, 0.6413, 0.8333, 0.5166, 0.6667, 0.5166, 0.6667, 0.5166, 0.8333, 0.5166, 0.5, 0.5166, 0.3333, 0.5166, 0.3333, 0.5166, 0.5, 0.5166, 0.1667, 0.5166, -8.941e-08, 0.5166, -8.941e-08, 0.5166, 0.1667, 0.5166, 1.0, 0.5166, 0.8333, 0.5166, 0.8333, 0.5166, 1.0, 0.5166, 0.6667, 0.5166, 0.5, 0.5166, 0.5, 0.5166, 0.6667, 0.5166, 0.3333, 0.5166, 0.1667, 0.5166, 0.1667, 0.5166, 0.3333, 0.5166, 0.1667, 0.8354, 0.1667, 0.8485, -8.941e-08, 0.8485, -8.941e-08, 0.8354, 0.3333, 0.8354, 0.3333, 0.8485, 0.1667, 0.8485, 0.1667, 0.8354, 0.5, 0.8354, 0.5, 0.8485, 0.3333, 0.8485, 0.3333, 0.8354, 0.6667, 0.8354, 0.6667, 0.8485, 0.5, 0.8485, 0.5, 0.8354, 0.8333, 0.8354, 0.8333, 0.8485, 0.6667, 0.8485, 0.6667, 0.8354, 1.0, 0.8354, 1.0, 0.8485, 0.8333, 0.8485, 0.8333, 0.8354, 0.3333, 0.8354, 0.5, 0.8354, 0.5, 0.8354, 0.3333, 0.8354, 1.0, 0.8485, 0.8333, 0.8485, 0.8333, 0.8485, 1.0, 0.8485, 0.8333, 0.8354, 1.0, 0.8354, 1.0, 0.8354, 0.8333, 0.8354, 0.5, 0.8485, 0.3333, 0.8485, 0.3333, 0.8485, 0.5, 0.8485, 0.1667, 0.8354, 0.3333, 0.8354, 0.3333, 0.8354, 0.1667, 0.8354, 0.6667, 0.8354, 0.8333, 0.8354, 0.8333, 0.8354, 0.6667, 0.8354, 0.1667, 0.6243, 0.1667, 0.6413, -8.941e-08, 0.6413, -8.941e-08, 0.6243, 0.3333, 0.6243, 0.3333, 0.6413, 0.1667, 0.6413, 0.1667, 0.6243, 0.5, 0.6243, 0.5, 0.6413, 0.3333, 0.6413, 0.3333, 0.6243, 0.6667, 0.6243, 0.6667, 0.6413, 0.5, 0.6413, 0.5, 0.6243, 0.8333, 0.6243, 0.8333, 0.6413, 0.6667, 0.6413, 0.6667, 0.6243, 1.0, 0.6243, 1.0, 0.6413, 0.8333, 0.6413, 0.8333, 0.6243, 0.8333, 0.6243, 1.0, 0.6243, 1.0, 0.6243, 0.8333, 0.6243, 0.1667, 0.6413, -8.941e-08, 0.6413, -8.941e-08, 0.6413, 0.1667, 0.6413, 0.3333, 0.6243, 0.5, 0.6243, 0.5, 0.6243, 0.3333, 0.6243, 0.8333, 0.6413, 0.6667, 0.6413, 0.6667, 0.6413, 0.8333, 0.6413, 0.3333, 0.6413, 0.1667, 0.6413, 0.1667, 0.6413, 0.3333, 0.6413, 0.5, 0.6243, 0.6667, 0.6243, 0.6667, 0.6243, 0.5, 0.6243, 0.75, 0.49, 0.9578, 0.37, 0.9578, 0.13, 0.75, 0.01, 0.5422, 0.13, 0.5422, 0.37, 1.0, 0.5, 1.0, 0.5166, 0.8333, 0.5166, 0.8333, 0.5, 0.8333, 0.5, 0.8333, 0.5166, 0.6667, 0.5166, 0.6667, 0.5, 0.6667, 0.5, 0.6667, 0.5166, 0.5, 0.5166, 0.5, 0.5, 0.5, 0.5, 0.5, 0.5166, 0.3333, 0.5166, 0.3333, 0.5, 0.3333, 0.5, 0.3333, 0.5166, 0.1667, 0.5166, 0.1667, 0.5, 0.1667, 0.5, 0.1667, 0.5166, -8.941e-08, 0.5166, -8.941e-08, 0.5, 0.375, 0.25, 0.625, 0.25, 0.625, 0.5, 0.375, 0.5, 0.375, 0.5, 0.625, 0.5, 0.625, 0.75, 0.375, 0.75, 0.375, 0.75, 0.625, 0.75, 0.625, 1.0, 0.375, 1.0, 0.125, 0.5, 0.375, 0.5, 0.375, 0.75, 0.125, 0.75, 0.625, 0.5, 0.875, 0.5, 0.875, 0.75, 0.625, 0.75, 0.375, 0.0, 0.625, 0.0, 0.625, 0.25, 0.375, 0.25, 0.375, 0.25, 0.625, 0.25, 0.625, 0.5, 0.375, 0.5, 0.375, 0.5, 0.625, 0.5, 0.625, 0.75, 0.375, 0.75, 0.375, 0.75, 0.625, 0.75, 0.625, 1.0, 0.375, 1.0, 0.125, 0.5, 0.375, 0.5, 0.375, 0.75, 0.125, 0.75, 0.625, 0.5, 0.875, 0.5, 0.875, 0.75, 0.625, 0.75, 0.375, 0.0, 0.625, 0.0, 0.625, 0.25, 0.375, 0.25, 0.375, 0.25, 0.625, 0.25, 0.625, 0.5, 0.375, 0.5, 0.375, 0.5, 0.625, 0.5, 0.625, 0.75, 0.375, 0.75, 0.375, 0.75, 0.625, 0.75, 0.625, 1.0, 0.375, 1.0, 0.125, 0.5, 0.375, 0.5, 0.375, 0.75, 0.125, 0.75, 0.625, 0.5, 0.875, 0.5, 0.875, 0.75, 0.625, 0.75, 0.6111, 0.0, 0.625, 0.0, 0.625, 0.25, 0.6111, 0.25, 0.6111, 0.25, 0.625, 0.25, 0.625, 0.5, 0.6111, 0.5, 0.6111, 0.5, 0.625, 0.5, 0.625, 0.75, 0.6111, 0.75, 0.6111, 0.75, 0.625, 0.75, 0.625, 1.0, 0.6111, 1.0, 0.375, 0.25, 0.375, 0.5, 0.375, 0.5, 0.375, 0.25, 0.625, 0.25, 0.625, 0.0, 0.625, 0.0, 0.625, 0.25, 0.375, 0.75, 0.375, 1.0, 0.375, 1.0, 0.375, 0.75, 0.375, 0.0, 0.375, 0.25, 0.375, 0.25, 0.375, 0.0, 0.375, 0.5, 0.375, 0.75, 0.375, 0.75, 0.375, 0.5, 0.375, 0.75, 0.375, 1.0, 0.375, 1.0, 0.375, 0.75, 0.625, 1.0, 0.625, 0.75, 0.625, 0.75, 0.625, 1.0, 0.625, 1.0, 0.625, 0.75, 0.625, 0.75, 0.625, 1.0, 0.625, 0.5, 0.625, 0.25, 0.625, 0.25, 0.625, 0.5, 0.625, 0.75, 0.625, 0.5, 0.625, 0.5, 0.625, 0.75, 0.625, 0.5, 0.625, 0.25, 0.625, 0.25, 0.625, 0.5, 0.625, 0.75, 0.625, 0.5, 0.625, 0.5, 0.625, 0.75, 0.625, 0.25, 0.625, 0.0, 0.625, 0.0, 0.625, 0.25, 0.625, 1.0, 0.625, 0.75, 0.625, 0.75, 0.625, 1.0, 0.625, 0.75, 0.625, 0.5, 0.625, 0.5, 0.625, 0.75, 0.625, 0.25, 0.625, 0.0, 0.625, 0.0, 0.625, 0.25, 0.625, 1.0, 0.625, 0.75, 0.625, 0.75, 0.625, 1.0, 0.625, 0.5, 0.625, 0.25, 0.625, 0.25, 0.625, 0.5, 0.0, 0.0, 0.0, 0.0, 0.0, 0.0, 0.0, 0.0, 0.625, 0.5, 0.625, 0.25, 0.625, 0.25, 0.625, 0.5, 0.625, 0.75, 0.625, 0.5, 0.625, 0.5, 0.625, 0.75, 0.625, 0.25, 0.625, 0.0, 0.625, 0.0, 0.625, 0.25, 0.625, 0.25, 0.625, 0.0, 0.625, 0.0, 0.625, 0.25, 0.625, 0.75, 0.625, 0.5, 0.625, 0.5, 0.625, 0.75, 0.625, 0.25, 0.625, 0.0, 0.625, 0.0, 0.625, 0.25, 0.625, 1.0, 0.625, 0.75, 0.625, 0.75, 0.625, 1.0, 0.625, 0.5, 0.625, 0.25, 0.625, 0.25, 0.625, 0.5, 0.375, 0.25, 0.375, 0.5, 0.375, 0.5, 0.375, 0.25, 0.375, 0.25, 0.375, 0.5, 0.375, 0.5, 0.375, 0.25, 0.375, 0.5, 0.375, 0.75, 0.375, 0.75, 0.375, 0.5, 0.375, 0.0, 0.375, 0.25, 0.375, 0.25, 0.375, 0.0, 0.375, 0.5, 0.375, 0.75, 0.375, 0.75, 0.375, 0.5, 0.375, 0.5, 0.375, 0.75, 0.375, 0.75, 0.375, 0.5, 0.375, 0.0, 0.375, 0.25, 0.375, 0.25, 0.375, 0.0, 0.375, 0.75, 0.375, 1.0, 0.375, 1.0, 0.375, 0.75, 0.375, 0.75, 0.375, 1.0, 0.375, 1.0, 0.375, 0.75, 0.375, 0.0, 0.375, 0.25, 0.375, 0.25, 0.375, 0.0, 0.375, 0.75, 0.375, 1.0, 0.375, 1.0, 0.375, 0.75, 0.375, 0.25, 0.375, 0.5, 0.375, 0.5, 0.375, 0.25, 0.375, 0.5, 0.375, 0.75, 0.375, 0.75, 0.375, 0.5, 0.375, 0.25, 0.375, 0.5, 0.375, 0.5, 0.375, 0.25, 0.375, 0.5, 0.375, 0.75, 0.375, 0.75, 0.375, 0.5, 0.375, 0.0, 0.375, 0.25, 0.375, 0.25, 0.375, 0.0, 0.375, 0.5, 0.375, 0.75, 0.375, 0.75, 0.375, 0.5, 0.375, 0.0, 0.375, 0.25, 0.375, 0.25, 0.375, 0.0, 0.375, 0.75, 0.375, 1.0, 0.375, 1.0, 0.375, 0.75, 0.375, 0.25, 0.375, 0.5, 0.375, 0.5, 0.375, 0.25, 0.375, 0.75, 0.375, 1.0, 0.375, 1.0, 0.375, 0.75, 0.375, 0.0, 0.375, 0.25, 0.375, 0.25, 0.375, 0.0, 0.375, 0.75, 0.375, 1.0, 0.375, 1.0, 0.375, 0.75, 0.375, 0.25, 0.375, 0.5, 0.375, 0.5, 0.375, 0.25, 0.375, 0.5, 0.375, 0.75, 0.375, 0.75, 0.375, 0.5, 0.375, 0.25, 0.375, 0.5, 0.375, 0.5, 0.375, 0.25, 0.375, 0.5, 0.375, 0.75, 0.375, 0.75, 0.375, 0.5, 0.375, 0.0, 0.375, 0.25, 0.375, 0.25, 0.375, 0.0, 0.375, 0.5, 0.375, 0.75, 0.375, 0.75, 0.375, 0.5, 0.375, 0.0, 0.375, 0.25, 0.375, 0.25, 0.375, 0.0, 0.375, 0.75, 0.375, 1.0, 0.375, 1.0, 0.375, 0.75, 0.375, 0.25, 0.375, 0.5, 0.375, 0.5, 0.375, 0.25, 0.375, 0.75, 0.375, 1.0, 0.375, 1.0, 0.375, 0.75, 0.375, 0.0, 0.375, 0.25, 0.375, 0.25, 0.375, 0.0, 0.375, 0.75, 0.375, 1.0, 0.375, 1.0, 0.375, 0.75, 0.375, 0.25, 0.375, 0.5, 0.375, 0.5, 0.375, 0.25, 0.375, 0.5, 0.375, 0.75, 0.375, 0.75, 0.375, 0.5, 0.375, 0.25, 0.375, 0.5, 0.375, 0.5, 0.375, 0.25, 0.375, 0.5, 0.375, 0.75, 0.375, 0.75, 0.375, 0.5, 0.375, 0.0, 0.375, 0.25, 0.375, 0.25, 0.375, 0.0, 0.375, 0.0, 0.375, 0.25, 0.375, 0.25, 0.375, 0.0, 0.375, 0.0, 0.375, 0.25, 0.375, 0.25, 0.375, 0.0, 0.375, 0.75, 0.375, 1.0, 0.375, 1.0, 0.375, 0.75, 0.375, 0.25, 0.375, 0.5, 0.375, 0.5, 0.375, 0.25, 0.375, 0.75, 0.375, 1.0, 0.375, 1.0, 0.375, 0.75, 0.375, 0.75, 0.375, 1.0, 0.375, 1.0, 0.375, 0.75, 0.375, 0.25, 0.375, 0.5, 0.375, 0.5, 0.375, 0.25, 0.375, 0.5, 0.375, 0.75, 0.375, 0.75, 0.375, 0.5, 0.375, 0.5, 0.375, 0.75, 0.375, 0.75, 0.375, 0.5, 0.375, 0.25, 0.375, 0.5, 0.375, 0.5, 0.375, 0.25, 0.375, 0.5, 0.375, 0.75, 0.375, 0.75, 0.375, 0.5, 0.375, 0.0, 0.375, 0.25, 0.375, 0.25, 0.375, 0.0, 0.375, 0.5, 0.375, 0.75, 0.375, 0.75, 0.375, 0.5, 0.375, 0.0, 0.375, 0.25, 0.375, 0.25, 0.375, 0.0, 0.375, 0.75, 0.375, 1.0, 0.375, 1.0, 0.375, 0.75, 0.375, 0.25, 0.375, 0.5, 0.375, 0.5, 0.375, 0.25, 0.375, 0.75, 0.375, 1.0, 0.375, 1.0, 0.375, 0.75, 0.375, 0.0, 0.375, 0.25, 0.375, 0.25, 0.375, 0.0, 0.375, 0.75, 0.375, 1.0, 0.375, 1.0, 0.375, 0.75, 0.375, 0.25, 0.375, 0.5, 0.375, 0.5, 0.375, 0.25, 0.375, 0.5, 0.375, 0.75, 0.375, 0.75, 0.375, 0.5, 0.375, 0.25, 0.375, 0.5, 0.375, 0.5, 0.375, 0.25, 0.375, 0.5, 0.375, 0.75, 0.375, 0.75, 0.375, 0.5, 0.375, 0.0, 0.375, 0.25, 0.375, 0.25, 0.375, 0.0, 0.375, 0.75, 0.375, 1.0, 0.375, 1.0, 0.375, 0.75, 0.375, 0.0, 0.375, 0.25, 0.375, 0.25, 0.375, 0.0, 0.375, 0.75, 0.375, 1.0, 0.375, 1.0, 0.375, 0.75, 0.375, 0.25, 0.375, 0.5, 0.375, 0.5, 0.375, 0.25, 0.375, 0.5, 0.375, 0.75, 0.375, 0.75, 0.375, 0.5, 0.375, 0.25, 0.375, 0.5, 0.375, 0.5, 0.375, 0.25, 0.375, 0.5, 0.375, 0.75, 0.375, 0.75, 0.375, 0.5, 0.375, 0.0, 0.375, 0.25, 0.375, 0.25, 0.375, 0.0, 0.375, 0.0, 0.375, 0.25, 0.375, 0.25, 0.375, 0.0, 0.375, 0.0, 0.375, 0.25, 0.375, 0.25, 0.375, 0.0, 0.375, 0.75, 0.375, 1.0, 0.375, 1.0, 0.375, 0.75, 0.375, 0.25, 0.375, 0.5, 0.375, 0.5, 0.375, 0.25, 0.375, 0.75, 0.375, 1.0, 0.375, 1.0, 0.375, 0.75, 0.375, 0.75, 0.375, 1.0, 0.375, 1.0, 0.375, 0.75, 0.375, 0.25, 0.375, 0.5, 0.375, 0.5, 0.375, 0.25, 0.375, 0.5, 0.375, 0.75, 0.375, 0.75, 0.375, 0.5, 0.375, 0.5, 0.375, 0.75, 0.375, 0.75, 0.375, 0.5, 0.375, 0.25, 0.375, 0.5, 0.375, 0.5, 0.375, 0.25, 0.375, 0.5, 0.375, 0.75, 0.375, 0.75, 0.375, 0.5, 0.375, 0.0, 0.375, 0.25, 0.375, 0.25, 0.375, 0.0, 0.125, 0.5, 0.375, 0.5, 0.375, 0.75, 0.125, 0.75, 0.375, 0.0, 0.375, 0.25, 0.375, 0.25, 0.375, 0.0, 0.375, 0.75, 0.375, 1.0, 0.375, 1.0, 0.375, 0.75, 0.375, 0.25, 0.375, 0.5, 0.375, 0.5, 0.375, 0.25, 0.625, 1.0, 0.625, 0.75, 0.625, 0.75, 0.625, 1.0, 0.625, 0.5, 0.625, 0.25, 0.625, 0.25, 0.625, 0.5, 0.625, 0.75, 0.625, 0.5, 0.625, 0.5, 0.625, 0.75, 0.625, 1.0, 0.625, 0.75, 0.625, 0.75, 0.625, 1.0, 0.625, 0.75, 0.625, 0.5, 0.625, 0.5, 0.625, 0.75, 0.625, 0.25, 0.625, 0.0, 0.625, 0.0, 0.625, 0.25, 0.625, 1.0, 0.625, 0.75, 0.625, 0.75, 0.625, 1.0, 0.625, 0.5, 0.625, 0.25, 0.625, 0.25, 0.625, 0.5, 0.625, 0.5, 0.625, 0.25, 0.625, 0.25, 0.625, 0.5, 0.625, 0.75, 0.625, 0.5, 0.625, 0.5, 0.625, 0.75, 0.625, 0.25, 0.625, 0.0, 0.625, 0.0, 0.625, 0.25, 0.625, 0.25, 0.625, 0.0, 0.625, 0.0, 0.625, 0.25, 0.625, 0.75, 0.625, 0.5, 0.625, 0.5, 0.625, 0.75, 0.625, 0.25, 0.625, 0.0, 0.625, 0.0, 0.625, 0.25, 0.625, 1.0, 0.625, 0.75, 0.625, 0.75, 0.625, 1.0, 0.625, 0.5, 0.625, 0.25, 0.625, 0.25, 0.625, 0.5, 0.625, 0.5, 0.625, 0.25, 0.625, 0.25, 0.625, 0.5, 0.625, 1.0, 0.625, 0.75, 0.625, 0.75, 0.625, 1.0, 0.625, 0.5, 0.625, 0.25, 0.625, 0.25, 0.625, 0.5, 0.625, 0.75, 0.625, 0.5, 0.625, 0.5, 0.625, 0.75, 0.625, 1.0, 0.625, 0.75, 0.625, 0.75, 0.625, 0.75, 0.625, 1.0, 0.625, 0.75, 0.625, 0.5, 0.625, 0.5, 0.625, 0.75, 0.625, 0.25, 0.625, 0.0, 0.625, 0.0, 0.625, 0.25, 0.625, 1.0, 0.625, 0.75, 0.625, 0.75, 0.625, 1.0, 0.625, 0.5, 0.625, 0.75, 0.625, 0.75, 0.625, 0.5, 0.625, 0.25, 0.625, 0.0, 0.625, 0.0, 0.625, 0.25, 0.625, 0.25, 0.625, 1.0, 0.625, 0.75, 0.625, 0.75, 0.625, 1.0, 0.625, 0.75, 0.625, 0.5, 0.625, 0.5, 0.625, 0.75, 0.625, 0.25, 0.625, 0.0, 0.625, 0.0, 0.625, 0.25, 0.625, 1.0, 0.625, 0.75, 0.625, 0.75, 0.625, 1.0, 0.625, 0.5, 0.625, 0.25, 0.625, 0.25, 0.625, 0.5, 0.625, 0.5, 0.625, 0.25, 0.625, 0.25, 0.625, 0.5, 0.625, 0.75, 0.625, 0.5, 0.625, 0.5, 0.625, 0.75, 0.625, 0.25, 0.625, 0.0, 0.625, 0.0, 0.625, 0.25, 0.625, 0.25, 0.625, 0.0, 0.625, 0.0, 0.625, 0.25, 0.625, 0.75, 0.625, 0.5, 0.625, 0.5, 0.625, 0.75, 0.625, 0.25, 0.625, 0.0, 0.625, 0.0, 0.625, 0.25, 0.625, 1.0, 0.625, 0.75, 0.625, 0.75, 0.625, 1.0, 0.625, 0.5, 0.625, 0.25, 0.625, 0.25, 0.625, 0.5, 0.625, 0.5, 0.875, 0.5, 0.875, 0.75, 0.625, 0.75, 0.625, 1.0, 0.625, 0.75, 0.625, 0.75, 0.625, 1.0, 0.625, 0.5, 0.625, 0.25, 0.625, 0.25, 0.625, 0.5, 0.625, 0.75, 0.625, 0.5, 0.625, 0.5, 0.625, 0.75, 0.375, 0.75, 0.5, 0.75, 0.5, 1.0, 0.375, 1.0, 0.375, 0.5, 0.5, 0.5, 0.5, 0.75, 0.375, 0.75, 0.375, 0.25, 0.5, 0.25, 0.5, 0.5, 0.375, 0.5, 0.375, 0.0, 0.5, 0.0, 0.5, 0.25, 0.375, 0.25, 0.5056, 0.25, 0.5056, 0.5, 0.5056, 0.5, 0.5056, 0.25, 0.5, 0.75, 0.5, 0.5, 0.5, 0.5, 0.5, 0.75, 0.5, 0.25, 0.5, 0.0, 0.5, 0.0, 0.5, 0.25, 0.5056, 0.5, 0.5056, 0.75, 0.5056, 0.75, 0.5056, 0.5, 0.6064, 0.5, 0.6064, 0.25, 0.6064, 0.25, 0.6064, 0.5, 0.6111, 0.75, 0.6111, 1.0, 0.6111, 1.0, 0.6111, 0.75, 0.6064, 1.0, 0.6064, 0.75, 0.6064, 0.75, 0.6064, 1.0, 0.6111, 0.25, 0.6111, 0.5, 0.6111, 0.5, 0.6111, 0.25, 0.5056, 0.0, 0.6064, 0.0, 0.6064, 0.25, 0.5056, 0.25, 0.5056, 0.25, 0.6064, 0.25, 0.6064, 0.5, 0.5056, 0.5, 0.5056, 0.5, 0.6064, 0.5, 0.6064, 0.75, 0.5056, 0.75, 0.5056, 0.75, 0.6064, 0.75, 0.6064, 1.0, 0.5056, 1.0, 0.625, 0.75, 0.625, 0.5, 0.625, 0.5, 0.625, 0.75, 0.625, 0.5, 0.625, 0.25, 0.625, 0.25, 0.625, 0.5, 0.375, 0.75, 0.375, 1.0, 0.375, 1.0, 0.375, 0.75, 0.375, 0.75, 0.375, 0.5, 0.375, 0.5, 0.375, 0.75, 0.375, 0.5, 0.375, 0.25, 0.375, 0.25, 0.375, 0.5, 0.375, 0.5, 0.375, 0.75, 0.375, 0.75, 0.375, 0.5, 0.375, 0.75, 0.375, 1.0, 0.375, 1.0, 0.375, 0.75, 0.375, 0.5, 0.375, 0.75, 0.375, 0.75, 0.375, 0.5, 0.375, 0.0, 0.375, 0.25, 0.375, 0.25, 0.375, 0.0, 0.375, 0.25, 0.375, 0.5, 0.375, 0.5, 0.375, 0.25, 0.375, 0.75, 0.375, 1.0, 0.375, 1.0, 0.375, 0.75, 0.375, 0.5, 0.375, 0.25, 0.375, 0.25, 0.375, 0.5, 0.375, 0.0, 0.375, 0.25, 0.375, 0.25, 0.375, 0.0, 0.375, 1.0, 0.375, 0.75, 0.375, 0.75, 0.375, 1.0, 0.6064, 0.75, 0.6111, 0.75, 0.6111, 1.0, 0.6064, 1.0, 0.6064, 0.5, 0.6111, 0.5, 0.6111, 0.75, 0.6064, 0.75, 0.6064, 0.25, 0.6111, 0.25, 0.6111, 0.5, 0.6064, 0.5, 0.6064, 0.0, 0.6111, 0.0, 0.6111, 0.25, 0.6064, 0.25, 0.6111, 0.0, 0.6111, 0.25, 0.6111, 0.25, 0.6111, 0.0, 0.6111, 0.5, 0.6111, 0.75, 0.6111, 0.75, 0.6111, 0.5, 0.6064, 0.75, 0.6064, 0.5, 0.6064, 0.5, 0.6064, 0.75, 0.6064, 0.25, 0.6064, 0.0, 0.6064, 0.0, 0.6064, 0.25, 0.625, 0.5, 0.625, 0.25, 0.625, 0.25, 0.625, 0.5, 0.625, 0.75, 0.625, 0.5, 0.625, 0.5, 0.625, 0.75, 0.625, 0.75, 0.625, 0.5, 0.625, 0.5, 0.625, 0.75, 0.625, 0.25, 0.625, 0.5, 0.625, 0.5, 0.625, 0.25, 0.625, 0.5, 0.625, 0.25, 0.625, 0.25, 0.625, 0.5, 0.625, 0.75, 0.625, 0.75, 0.625, 0.75, 0.625, 0.75, 0.5, 0.75, 0.5056, 0.75, 0.5056, 1.0, 0.5, 1.0, 0.5, 0.5, 0.5056, 0.5, 0.5056, 0.75, 0.5, 0.75, 0.5, 0.25, 0.5056, 0.25, 0.5056, 0.5, 0.5, 0.5, 0.5, 0.0, 0.5056, 0.0, 0.5056, 0.25, 0.5, 0.25, 0.5056, 0.75, 0.5056, 1.0, 0.5056, 1.0, 0.5056, 0.75, 0.5, 0.5, 0.5, 0.25, 0.5, 0.25, 0.5, 0.5, 0.5056, 0.0, 0.5056, 0.25, 0.5056, 0.25, 0.5056, 0.0, 0.5, 1.0, 0.5, 0.75, 0.5, 0.75, 0.5, 1.0, 0.375, 0.75, 0.375, 1.0, 0.375, 1.0, 0.375, 0.75, 0.375, 0.5, 0.375, 0.75, 0.375, 0.75, 0.375, 0.5, 0.375, 0.0, 0.375, 0.25, 0.375, 0.25, 0.375, 0.0, 0.375, 0.25, 0.375, 0.5, 0.375, 0.5, 0.375, 0.25, 0.375, 0.25, 0.375, 0.0, 0.375, 0.0, 0.375, 0.25, 0.375, 0.25, 0.375, 0.5, 0.375, 0.5, 0.375, 0.25, 0.375, 1.0, 0.375, 0.75, 0.375, 0.75, 0.375, 1.0, 0.375, 0.0, 0.375, 0.25, 0.375, 0.25, 0.375, 0.0, 0.375, 0.75, 0.375, 1.0, 0.375, 1.0, 0.375, 0.75, 0.375, 0.5, 0.375, 0.75, 0.375, 0.75, 0.375, 0.5, 0.375, 0.0, 0.375, 0.25, 0.375, 0.25, 0.375, 0.0, 0.375, 0.25, 0.375, 0.5, 0.375, 0.5, 0.375, 0.25, 0.375, 0.75, 0.375, 0.5, 0.375, 0.5, 0.375, 0.75, 0.375, 0.25, 0.375, 0.5, 0.375, 0.5, 0.375, 0.25, 0.375, 0.5, 0.375, 0.75, 0.375, 0.75, 0.375, 0.5, 0.375, 0.25, 0.375, 0.0, 0.375, 0.0, 0.375, 0.25])
me_cube_001.materials.append(mat_wood1)
me_cube_001.materials.append(mat_metal)
me_cube_001.materials.append(mat_rust1)
me_cube_001.materials.append(mat_wood1_001)
me_cube_001.materials.append(mat_metal_001)
me_cube_001.materials.append(mat_rust1_001)
me_cube_001.use_mirror_vertex_groups = False
me_cube_001.update()

# ---- objects
ob_cube_001 = bpy.data.objects.new('Cube.001', me_cube_001)

# ---- transforms, parenting, visibility, modifiers, constraints
ob_cube_001.location = (0.0, 0.0, 1.0)
ob_cube_001.lock_rotations_4d = False
ob_cube_001.empty_display_type = 'ARROWS'
ob_cube_001.lineart.crease_threshold = 0.0

# ---- collection membership
col_collection.objects.link(ob_cube_001)

# ---- scene / render settings (as saved in the file)
scene.frame_start = 1; scene.frame_end = 250; scene.frame_set(1)
scene.render.engine = 'BLENDER_EEVEE_NEXT'
bpy.context.view_layer.update()

# ---- added for rendering (the .blend has no active camera and no usable light): camera, sun
cam_auto = bpy.data.cameras.new('AutoCamera')
cam_auto.lens = 50.0
cam_auto.sensor_width = 36.0
cam_auto.clip_end = 1000.0
ob_auto_camera = bpy.data.objects.new('AutoCamera', cam_auto)
scene.collection.objects.link(ob_auto_camera)
ob_auto_camera.location = (3.84978, -4.78885, 4.21966)
ob_auto_camera.rotation_euler = (1.09748, -7.21219e-08, 0.694738)
scene.camera = ob_auto_camera
light_auto_sun = bpy.data.lights.new('AutoSun', 'SUN')
light_auto_sun.energy = 3.0
light_auto_sun.angle = 0.0523599
ob_auto_sun = bpy.data.objects.new('AutoSun', light_auto_sun)
scene.collection.objects.link(ob_auto_sun)
ob_auto_sun.rotation_euler = (0.872665, 0.174533, 0.523599)
bpy.context.view_layer.update()
